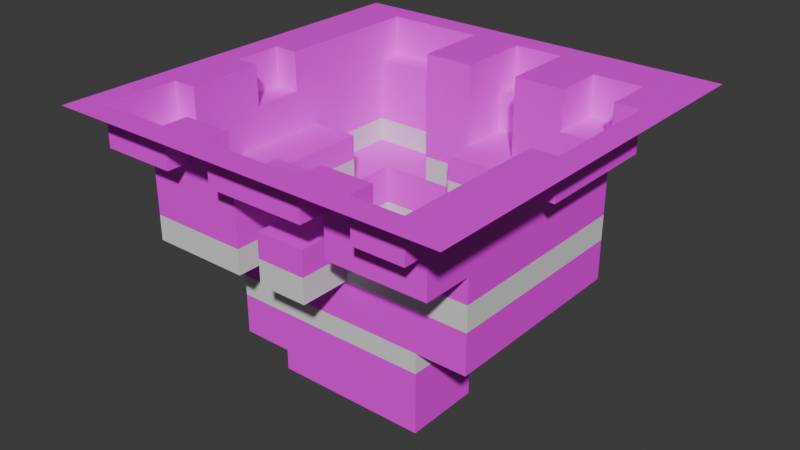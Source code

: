 # Source: stuff.blend  (saved by Blender 4.3.34; exported with 4.5.12 LTS)
import bpy
from mathutils import Matrix  # noqa: F401  (used for matrix-valued properties, if any)

bpy.ops.wm.read_factory_settings(use_empty=True)
scene = bpy.context.scene
scene.name = 'Scene'

# ---- images (referenced by path relative to the original .blend; pixels are not part of the script)
import os
ASSET_DIR = os.environ.get("B2B_ASSET_DIR", "")  # directory of the original .blend (textures are referenced by path, not embedded)
HERE = os.path.dirname(os.path.abspath(__file__))  # packed textures are extracted next to this script under _unpacked/

def load_image(name, relpath, width, height, colorspace="sRGB"):
    """Load a texture the original file referenced (path relative to the .blend, or extracted next to this script)."""
    p = next((c for c in (os.path.join(HERE, relpath), os.path.join(ASSET_DIR, relpath)) if relpath and os.path.exists(c)), "")
    if p:
        img = bpy.data.images.load(p, check_existing=True)
        img.name = name
    else:  # same state as the original file: an image datablock whose file is absent (Cycles renders it pink)
        img = bpy.data.images.new(name, width, height)
        img.source = "FILE"
        img.filepath = "//" + (relpath or name)
    img.colorspace_settings.name = colorspace
    return img
img_paper_wall_png = load_image('paper_wall.png', 'Textures/paper_wall.png', 1024, 1024, 'sRGB')
img_paper_wall_half_png = load_image('paper_wall_half.png', 'Textures/paper_wall_half.png', 1024, 1024, 'sRGB')
img_roof_tile_png = load_image('roof_tile.png', 'Textures/roof_tile.png', 1024, 1024, 'sRGB')
img_tatami_png = load_image('tatami.png', 'Textures/tatami.png', 1024, 1024, 'sRGB')

# ---- materials (node trees are filled in below, after node groups)
mat_wall = bpy.data.materials.new('wall')
mat_halfwall = bpy.data.materials.new('halfwall')
mat_rooftile = bpy.data.materials.new('rooftile')
mat_tatami = bpy.data.materials.new('tatami')
mat_material = bpy.data.materials.new('Material')
mat_material.alpha_threshold = 0.0
mat_material.use_transparent_shadow = False
mat_material.roughness = 0.5
mat_material.line_color = (0.0, 0.0, 0.0, 1.0)

# ---- material node trees
mat_wall.use_nodes = True; mat_wall.node_tree.nodes.clear()
_N = mat_wall.node_tree.nodes; _L = mat_wall.node_tree.links
n0 = _N.new('ShaderNodeBsdfPrincipled'); n0.name = 'Principled BSDF'; n0.location = (10, 300)
n1 = _N.new('ShaderNodeOutputMaterial'); n1.name = 'Material Output'; n1.location = (300, 300)
n2 = _N.new('ShaderNodeTexImage'); n2.name = 'Image Texture'; n2.location = (-280, 280)
n2.image = img_paper_wall_png
_L.new(n0.outputs[0], n1.inputs[0])
_L.new(n2.outputs[0], n0.inputs[0])
n1.is_active_output = True
mat_halfwall.use_nodes = True; mat_halfwall.node_tree.nodes.clear()
_N = mat_halfwall.node_tree.nodes; _L = mat_halfwall.node_tree.links
n0 = _N.new('ShaderNodeBsdfPrincipled'); n0.name = 'Principled BSDF'; n0.location = (10, 300)
n1 = _N.new('ShaderNodeOutputMaterial'); n1.name = 'Material Output'; n1.location = (300, 300)
n2 = _N.new('ShaderNodeTexImage'); n2.name = 'Image Texture'; n2.location = (-280, 280)
n2.image = img_paper_wall_half_png
_L.new(n0.outputs[0], n1.inputs[0])
_L.new(n2.outputs[0], n0.inputs[0])
n1.is_active_output = True
mat_rooftile.use_nodes = True; mat_rooftile.node_tree.nodes.clear()
_N = mat_rooftile.node_tree.nodes; _L = mat_rooftile.node_tree.links
n0 = _N.new('ShaderNodeBsdfPrincipled'); n0.name = 'Principled BSDF'; n0.location = (10, 300)
n1 = _N.new('ShaderNodeOutputMaterial'); n1.name = 'Material Output'; n1.location = (300, 300)
n2 = _N.new('ShaderNodeTexImage'); n2.name = 'Image Texture'; n2.location = (-280, 280)
n2.image = img_roof_tile_png
_L.new(n0.outputs[0], n1.inputs[0])
_L.new(n2.outputs[0], n0.inputs[0])
n1.is_active_output = True
mat_tatami.use_nodes = True; mat_tatami.node_tree.nodes.clear()
_N = mat_tatami.node_tree.nodes; _L = mat_tatami.node_tree.links
n0 = _N.new('ShaderNodeBsdfPrincipled'); n0.name = 'Principled BSDF'; n0.location = (10, 300)
n1 = _N.new('ShaderNodeOutputMaterial'); n1.name = 'Material Output'; n1.location = (300, 300)
n2 = _N.new('ShaderNodeTexImage'); n2.name = 'Image Texture'; n2.location = (-280, 280)
n2.image = img_tatami_png
_L.new(n0.outputs[0], n1.inputs[0])
_L.new(n2.outputs[0], n0.inputs[0])
n1.is_active_output = True
mat_material.use_nodes = True; mat_material.node_tree.nodes.clear()
_N = mat_material.node_tree.nodes; _L = mat_material.node_tree.links
n0 = _N.new('ShaderNodeOutputMaterial'); n0.name = 'Material Output'; n0.location = (300, 300)
n1 = _N.new('ShaderNodeBsdfPrincipled'); n1.name = 'Principled BSDF'; n1.location = (10, 300)
n1.inputs[3].default_value = 1.45
_L.new(n1.outputs[0], n0.inputs[0])
n0.is_active_output = True

# ---- world
world_world = bpy.data.worlds.new('World'); scene.world = world_world
world_world.use_nodes = True; world_world.node_tree.nodes.clear()
_N = world_world.node_tree.nodes; _L = world_world.node_tree.links
n0 = _N.new('ShaderNodeOutputWorld'); n0.name = 'World Output'; n0.location = (300, 300)
n1 = _N.new('ShaderNodeBackground'); n1.name = 'Background'; n1.location = (10, 300)
n1.inputs[0].default_value = (0.05088, 0.05088, 0.05088, 1.0)
_L.new(n1.outputs[0], n0.inputs[0])
n0.is_active_output = True
world_world.color = (0.05088, 0.05088, 0.05088)
world_world.use_sun_shadow = False
world_world.sun_shadow_jitter_overblur = 0.0

# ---- meshes
me_plane_001 = bpy.data.meshes.new('Plane.001')
me_plane_001.from_pydata([(-1.0, -1.0, 0.0), (1.0, -1.0, 0.0), (-1.0, 1.0, 0.0), (1.0, 1.0, 0.0), (-1.0, -1.0, 1.0), (1.0, -1.0, 1.0), (-1.0, 1.0, 1.0), (1.0, 1.0, 1.0), (-1.0, -1.0, 1.25), (1.0, -1.0, 1.25), (-1.0, 1.0, 1.25), (1.0, 1.0, 1.25), (-1.342, -1.342, 1.145), (1.342, -1.342, 1.145), (-1.342, 1.342, 1.145), (1.342, 1.342, 1.145), (-0.7132, -0.7132, 1.339), (0.7132, -0.7132, 1.339), (-0.7132, 0.7132, 1.339), (0.7132, 0.7132, 1.339), (-0.7132, -0.7132, 1.839), (0.7132, -0.7132, 1.839), (0.7132, 0.7132, 1.839), (-1.042, -1.042, 1.687), (1.042, -1.042, 1.687), (-1.042, 1.042, 1.687), (1.042, 1.042, 1.687), (0.0, -0.7132, 2.303), (0.0, 0.7132, 2.303), (-0.7132, 0.7132, 1.839), (-0.7132, -0.5478, 1.839), (0.7132, -0.5478, 1.839), (0.7132, 0.5478, 1.839), (-0.7132, 0.5478, 1.839), (0.0, -0.5478, 2.303), (0.0, 0.5478, 2.303)], [], [(3, 7, 5, 1), (0, 4, 6, 2), (0, 1, 5, 4), (5, 9, 8, 4), (7, 11, 9, 5), (4, 8, 10, 6), (11, 7, 6, 10), (9, 8, 12, 13), (8, 10, 14, 12), (10, 11, 15, 14), (11, 9, 13, 15), (8, 16, 17, 9), (10, 18, 16, 8), (11, 19, 18, 10), (9, 17, 19, 11), (16, 20, 21, 17), (18, 29, 20, 16), (19, 22, 29, 18), (17, 21, 22, 19), (20, 23, 24, 21), (22, 26, 25, 29), (29, 25, 23, 20), (22, 28, 27, 21), (20, 27, 28, 29), (21, 24, 26, 22), (22, 29, 33, 32), (20, 21, 31, 30), (32, 33, 35), (30, 31, 34)])
me_plane_001.polygons.foreach_set('material_index', [0, 0, 0, 1, 1, 1, 1, 2, 2, 2, 2, 2, 2, 2, 2, 1, 1, 1, 1, 2, 2, 2, 2, 2, 2, 2, 2, 0, 0])
_uv = me_plane_001.uv_layers.new(name='UVMap')
_uv.uv.foreach_set('vector', [0.0001414, 7.072e-05, 7.066e-05, 1.0, 0.9999, 1.0, 1.0, 7.069e-05, 7.069e-05, -2.98e-08, 0.0001414, 0.9999, 1.0, 0.9999, 0.9999, 0.0, 0.9999, 0.0, 7.075e-05, 2.98e-08, 0.0001415, 0.9999, 1.0, 0.9999, 1.0, 2.98e-08, 1.0, 1.0, 0.0, 1.0, -2.98e-08, 0.0, 0.0, 0.0, 0.0, 1.0, 1.0, 1.0, 1.0, 5.96e-08, 1.0, 0.0, 1.0, 1.0, 0.0, 1.0, 0.0, 0.0, 0.0, 1.0, 0.0, -2.98e-08, 1.0, 0.0, 1.0, 1.0, 0.1276, 0.5103, 0.8726, 0.5109, 1.0, 0.3778, 0.0003965, 0.377, 0.8724, 0.5111, 0.1274, 0.5105, 0.0001982, 0.3772, 0.9998, 0.378, 0.8726, 0.5109, 0.1276, 0.5103, 0.0003963, 0.377, 1.0, 0.3778, 0.1276, 0.5103, 0.8726, 0.5109, 1.0, 0.3778, 0.0003964, 0.377, 0.8726, 0.5109, 0.7657, 0.6226, 0.2343, 0.6222, 0.1276, 0.5103, 0.1274, 0.5105, 0.2341, 0.6224, 0.7655, 0.6228, 0.8724, 0.5111, 0.1276, 0.5103, 0.2343, 0.6222, 0.7657, 0.6226, 0.8726, 0.5109, 0.8726, 0.5109, 0.7657, 0.6226, 0.2343, 0.6222, 0.1276, 0.5103, 1.0, 1.0, 1.0, 0.0, 1.395e-05, 1.192e-07, 0.0, 1.0, 0.0, 1.0, 0.0, 0.0, 1.0, 0.0, 1.0, 1.0, 0.0, 1.0, 0.0, 0.0, 1.0, 0.0, 1.0, 1.0, 1.0, 1.0, 1.0, -2.29e-09, 0.0, 5.96e-08, 0.0, 1.0, 0.1577, 0.1708, -4.47e-08, 1.49e-07, 1.0, 0.0, 0.8423, 0.1708, 0.8423, 0.1708, 1.0, 1.49e-07, -4.47e-08, 1.49e-07, 0.1577, 0.1708, 0.8423, 0.3871, 1.0, 0.2162, 0.0, 0.2162, 0.1577, 0.3871, 0.8423, 0.3871, 0.8423, 0.7838, 0.1577, 0.7838, 0.1577, 0.3871, 0.1577, 0.3871, 0.1577, 0.7838, 0.8423, 0.7838, 0.8423, 0.3871, 0.1577, 0.3871, 0.0, 0.2162, 1.0, 0.2162, 0.8423, 0.3871, 0.8423, 0.2502, 0.1581, 0.2506, 0.1581, 0.1712, 0.8423, 0.1708, 0.1581, 0.1712, 0.8423, 0.1708, 0.8423, 0.2502, 0.1581, 0.2506, 9.686e-08, 1.192e-07, 1.0, 0.0, 0.5, 0.6514, 9.686e-08, 9.537e-07, 1.0, 3.576e-07, 0.5, 0.6514])
me_plane_001.materials.append(mat_wall)
me_plane_001.materials.append(mat_halfwall)
me_plane_001.materials.append(mat_rooftile)
me_plane_001.update()
me_plane_002 = bpy.data.meshes.new('Plane.002')
me_plane_002.from_pydata([(-0.5, -0.5, 0.0), (0.5, -0.5, 0.0), (-0.5, 0.5, 0.0), (0.5, 0.5, 0.0), (0.0, 0.0, 0.5)], [], [(4, 1, 3), (0, 1, 4), (4, 2, 0), (2, 4, 3)])
_uv = me_plane_002.uv_layers.new(name='UVMap')
_uv.uv.foreach_set('vector', [0.5, 0.5, 0.0001, 0.0001001, 0.9999, 0.0001, 0.0001, 0.9999, 0.0001, 0.0001001, 0.5, 0.5, 0.5, 0.5, 0.9999, 0.9999, 0.0001, 0.9999, 0.9999, 0.9999, 0.5, 0.5, 0.9999, 0.0001])
me_plane_002.update()
me_cube = bpy.data.meshes.new('Cube')
me_cube.from_pydata([(0.0, 0.0, -1.0), (0.0, -10.0, -1.0), (0.0, 10.0, -1.0), (-10.0, 0.0, -1.0), (10.0, -10.0, -1.0), (0.0, 5.0, -1.0), (-5.0, 0.0, -1.0), (0.0, -5.0, -1.0), (5.0, 0.0, -1.0), (-10.0, 5.0, -1.0), (-5.0, 10.0, -1.0), (5.0, 10.0, -1.0), (10.0, -5.0, -1.0), (5.0, -10.0, -1.0), (-10.0, -5.0, -1.0), (-5.0, -10.0, -1.0), (-5.0, -5.0, -1.0), (5.0, -5.0, -1.0), (-5.0, 5.0, -1.0), (5.0, 5.0, -1.0), (0.0, 2.5, -1.0), (-2.5, 0.0, -1.0), (0.0, -7.5, -1.0), (-5.0, -10.0, 3.0), (-7.5, -10.0, 3.0), (-10.0, -5.0, 3.0), (-10.0, 2.5, -1.0), (-10.0, -2.5, 3.0), (-2.5, 10.0, -1.0), (5.0, -10.0, 3.0), (2.5, -10.0, 3.0), (10.0, -7.5, -1.0), (10.0, -5.0, 3.0), (7.5, -10.0, -1.0), (10.0, -2.5, 3.0), (-2.5, -10.0, -1.0), (5.0, 10.0, 3.0), (0.0, 7.5, -1.0), (2.5, 10.0, 3.0), (-7.5, 0.0, -1.0), (0.0, -2.5, -1.0), (2.5, 0.0, -1.0), (10.0, 5.0, 3.0), (10.0, 7.5, 3.0), (-5.0, 10.0, 3.0), (2.5, 10.0, -1.0), (-7.5, 10.0, 3.0), (10.0, -2.5, -1.0), (2.5, -10.0, -1.0), (-10.0, -2.5, -1.0), (-10.0, 5.0, 3.0), (-10.0, 7.5, 3.0), (-5.0, -7.5, -1.0), (-5.0, -2.5, -1.0), (-2.5, -5.0, -1.0), (-7.5, -5.0, -1.0), (5.0, -7.5, -1.0), (5.0, -2.5, -1.0), (7.5, -5.0, -1.0), (2.5, -5.0, -1.0), (-5.0, 2.5, -1.0), (-5.0, 7.5, -1.0), (-2.5, 5.0, -1.0), (-7.5, 5.0, -1.0), (5.0, 2.5, -1.0), (5.0, 7.5, -1.0), (2.5, 5.0, -1.0), (0.0, -10.0, 3.0), (-2.5, -10.0, 3.0), (-10.0, -10.0, 3.0), (-10.0, -7.5, 3.0), (7.5, -10.0, 3.0), (10.0, -10.0, 3.0), (10.0, -7.5, 3.0), (7.5, 10.0, 3.0), (10.0, 10.0, 3.0), (2.5, 7.5, -1.0), (10.0, 2.5, 3.0), (-2.5, 10.0, 3.0), (-10.0, 10.0, 3.0), (-10.0, 2.5, 3.0), (-2.5, 7.5, -1.0), (-2.5, 2.5, -1.0), (-10.0, 0.0, 3.0), (10.0, 0.0, 3.0), (7.5, 0.0, 3.0), (0.0, 10.0, 3.0), (2.5, -2.5, -1.0), (7.5, -2.5, -1.0), (7.5, -7.5, -1.0), (-7.5, -2.5, -1.0), (-2.5, -2.5, -1.0), (-2.5, -7.5, -1.0), (2.5, -7.5, -1.0), (-7.5, 2.5, -1.0), (2.5, 2.5, -1.0), (0.0, 10.0, 1.0), (-10.0, 0.0, 1.0), (-10.0, 2.5, 1.0), (-10.0, 10.0, 1.0), (-2.5, 10.0, 1.0), (12.5, 0.0, 7.0), (10.0, -7.5, 1.0), (10.0, -10.0, 1.0), (7.5, -10.0, 1.0), (-10.0, -7.5, 1.0), (-10.0, -10.0, 1.0), (-2.5, -10.0, 1.0), (0.0, -10.0, 1.0), (-10.0, 7.5, 1.0), (-10.0, 5.0, 1.0), (2.5, 15.0, 16.0), (-7.5, 10.0, 1.0), (-5.0, 10.0, 1.0), (-10.0, 7.5, 7.0), (-7.5, 10.0, 7.0), (-10.0, 10.0, 7.0), (5.0, 15.0, 16.0), (2.5, 10.0, 1.0), (5.0, 10.0, 1.0), (10.0, 7.5, 7.0), (10.0, -2.5, 1.0), (10.0, -5.0, 1.0), (12.5, 10.0, 7.0), (2.5, -10.0, 1.0), (5.0, -10.0, 1.0), (10.0, 10.0, 7.0), (2.5, 10.0, 7.0), (-10.0, -2.5, 1.0), (-10.0, -5.0, 1.0), (-7.5, -10.0, 1.0), (-5.0, -10.0, 1.0), (0.0, 10.0, 7.0), (10.0, -2.5, 7.0), (10.0, 0.0, 7.0), (12.5, -10.0, 7.0), (10.0, -10.0, 7.0), (0.0, -10.0, 7.0), (-10.0, -2.5, 7.0), (-5.0, -7.5, 1.0), (-7.5, -5.0, 1.0), (-5.0, -5.0, 1.0), (-10.0, 0.0, 7.0), (-7.5, -10.0, 7.0), (-10.0, -10.0, 7.0), (5.0, 12.5, 16.0), (12.5, -15.0, 16.0), (15.0, -15.0, 16.0), (15.0, -12.5, 16.0), (15.0, -5.0, 16.0), (-5.0, -10.0, 7.0), (15.0, -2.5, 16.0), (15.0, -7.5, 16.0), (-7.5, -15.0, 16.0), (15.0, -7.5, 7.0), (15.0, -2.5, 7.0), (15.0, 0.0, 7.0), (-5.0, -15.0, 16.0), (15.0, -5.0, 7.0), (12.5, -5.0, 7.0), (10.0, -5.0, 7.0), (-5.0, -12.5, 16.0), (15.0, -10.0, 7.0), (-12.5, -5.0, 16.0), (-15.0, -5.0, 16.0), (-15.0, -2.5, 16.0), (-15.0, -7.5, 16.0), (-15.0, -10.0, 16.0), (-10.0, -5.0, 16.0), (-10.0, -2.5, 16.0), (5.0, -10.0, 16.0), (2.5, -10.0, 16.0), (-5.0, 7.5, 1.0), (-5.0, 5.0, 1.0), (-7.5, 5.0, 1.0), (15.0, -10.0, 16.0), (12.5, -10.0, 16.0), (10.0, -15.0, 16.0), (10.0, -12.5, 16.0), (5.0, 2.5, 1.0), (5.0, 0.0, 1.0), (5.0, 7.5, 1.0), (5.0, 5.0, 1.0), (5.0, 10.0, 16.0), (15.0, 2.5, 7.0), (15.0, 7.5, 7.0), (15.0, 10.0, 7.0), (2.5, 10.0, 16.0), (15.0, 5.0, 7.0), (12.5, 5.0, 7.0), (10.0, 5.0, 7.0), (15.0, 10.0, 16.0), (12.5, 10.0, 16.0), (5.0, -2.5, 1.0), (-15.0, 10.0, 16.0), (-10.0, 15.0, 16.0), (-15.0, 0.0, 16.0), (0.0, 15.0, 16.0), (-7.5, 7.5, 1.0), (5.0, -10.0, 7.0), (7.5, -2.5, 1.0), (2.5, -10.0, 7.0), (-7.5, -7.5, 1.0), (7.5, -10.0, 7.0), (5.0, 2.5, 3.0), (5.0, 0.0, 3.0), (5.0, 7.5, 3.0), (5.0, 5.0, 3.0), (7.5, 5.0, 3.0), (5.0, -2.5, 3.0), (7.5, 7.5, 3.0), (7.5, 2.5, 3.0), (7.5, -2.5, 3.0), (-2.5, -10.0, 7.0), (-10.0, -5.0, 7.0), (-10.0, -7.5, 7.0), (10.0, -7.5, 7.0), (5.0, 10.0, 7.0), (7.5, 10.0, 7.0), (10.0, 2.5, 7.0), (-5.0, 10.0, 7.0), (-2.5, 10.0, 7.0), (0.0, -10.0, 16.0), (-10.0, 5.0, 7.0), (-10.0, 2.5, 7.0), (-2.5, -10.0, 16.0), (10.0, -10.0, 16.0), (7.5, -10.0, 16.0), (7.5, 10.0, 16.0), (10.0, 10.0, 16.0), (-2.5, 10.0, 16.0), (-10.0, 2.5, 16.0), (-10.0, 0.0, 16.0), (12.5, 7.5, 7.0), (-12.5, 0.0, 16.0), (0.0, 10.0, 16.0), (0.0, 12.5, 16.0), (12.5, -2.5, 7.0), (12.5, -7.5, 7.0), (12.5, 2.5, 7.0), (0.0, 10.0, 11.0), (-10.0, 0.0, 11.0), (-10.0, 2.5, 11.0), (-10.0, 12.5, 11.0), (-10.0, 10.0, 11.0), (-2.5, 10.0, 11.0), (-12.5, 10.0, 11.0), (10.0, 10.0, 11.0), (7.5, 10.0, 11.0), (0.0, 17.5, 20.0), (7.5, -10.0, 11.0), (10.0, -10.0, 11.0), (-10.0, -7.5, 11.0), (-10.0, -10.0, 11.0), (-2.5, -10.0, 11.0), (0.0, -10.0, 11.0), (-12.5, -10.0, 11.0), (-17.5, 0.0, 20.0), (-10.0, 17.5, 20.0), (-10.0, 7.5, 11.0), (-10.0, 5.0, 11.0), (-10.0, 15.0, 11.0), (-7.5, 10.0, 11.0), (-5.0, 10.0, 11.0), (-15.0, 10.0, 11.0), (12.5, 10.0, 20.0), (10.0, 10.0, 20.0), (12.5, 10.0, 11.0), (15.0, 10.0, 11.0), (2.5, 10.0, 11.0), (5.0, 10.0, 11.0), (2.5, -10.0, 20.0), (0.0, -10.0, 20.0), (12.5, -10.0, 11.0), (15.0, -10.0, 11.0), (2.5, -10.0, 11.0), (5.0, -10.0, 11.0), (-10.0, -12.5, 11.0), (-10.0, -15.0, 11.0), (-10.0, -2.5, 11.0), (-10.0, -5.0, 11.0), (-7.5, -10.0, 11.0), (-5.0, -10.0, 11.0), (-17.5, -10.0, 20.0), (-15.0, -10.0, 11.0), (-15.0, -7.5, 11.0), (-15.0, -5.0, 11.0), (-12.5, -5.0, 11.0), (-15.0, -7.5, 20.0), (-15.0, -5.0, 20.0), (-5.0, -12.5, 11.0), (-5.0, -15.0, 11.0), (-15.0, -2.5, 20.0), (-7.5, -15.0, 11.0), (15.0, -7.5, 11.0), (15.0, -2.5, 11.0), (15.0, -5.0, 11.0), (-15.0, 0.0, 20.0), (-5.0, -17.5, 20.0), (-5.0, -12.5, 20.0), (-5.0, -10.0, 20.0), (-2.5, -15.0, 20.0), (-5.0, -15.0, 20.0), (-7.5, -15.0, 20.0), (-10.0, -15.0, 20.0), (15.0, -7.5, 20.0), (15.0, -2.5, 20.0), (15.0, 0.0, 20.0), (15.0, -5.0, 20.0), (15.0, -17.5, 20.0), (15.0, 2.5, 11.0), (15.0, 0.0, 11.0), (15.0, 7.5, 11.0), (15.0, 5.0, 11.0), (15.0, -12.5, 20.0), (-15.0, 12.5, 11.0), (15.0, -10.0, 20.0), (-15.0, 15.0, 11.0), (-12.5, 15.0, 11.0), (-5.0, 12.5, 11.0), (15.0, -15.0, 20.0), (-5.0, 15.0, 11.0), (12.5, -15.0, 20.0), (-7.5, 15.0, 11.0), (10.0, -15.0, 20.0), (-15.0, 7.5, 11.0), (-15.0, 5.0, 11.0), (-12.5, 5.0, 11.0), (5.0, 12.5, 20.0), (5.0, 17.5, 20.0), (5.0, 15.0, 20.0), (2.5, 15.0, 20.0), (0.0, 15.0, 20.0), (-15.0, -12.5, 11.0), (-15.0, -15.0, 11.0), (-12.5, -15.0, 11.0), (15.0, 12.5, 20.0), (-12.5, -12.5, 11.0), (15.0, 15.0, 20.0), (12.5, 15.0, 20.0), (10.0, 15.0, 20.0), (-12.5, 7.5, 11.0), (15.0, 2.5, 20.0), (15.0, 7.5, 20.0), (15.0, 10.0, 20.0), (17.5, 5.0, 20.0), (15.0, 5.0, 20.0), (-15.0, 12.5, 20.0), (-12.5, 12.5, 11.0), (-15.0, 17.5, 20.0), (-12.5, 15.0, 20.0), (-15.0, 15.0, 20.0), (-5.0, 12.5, 20.0), (-5.0, 17.5, 20.0), (-5.0, 15.0, 20.0), (-7.5, 15.0, 20.0), (-10.0, 15.0, 20.0), (-7.5, -12.5, 11.0), (-15.0, 2.5, 20.0), (-15.0, 5.0, 20.0), (-15.0, 7.5, 20.0), (-15.0, 10.0, 20.0), (-12.5, -7.5, 11.0), (5.0, -17.5, 20.0), (5.0, -12.5, 20.0), (5.0, -10.0, 20.0), (7.5, -15.0, 20.0), (-7.5, 12.5, 11.0), (5.0, -15.0, 20.0), (2.5, -15.0, 20.0), (0.0, -15.0, 20.0), (15.0, 2.5, 16.0), (15.0, 0.0, 16.0), (15.0, 7.5, 16.0), (15.0, 5.0, 16.0), (-15.0, 12.5, 16.0), (-15.0, 15.0, 16.0), (-12.5, 15.0, 16.0), (-5.0, 12.5, 16.0), (-5.0, 10.0, 16.0), (-5.0, 15.0, 16.0), (-7.5, 15.0, 16.0), (-15.0, 2.5, 16.0), (-15.0, 7.5, 16.0), (-15.0, 5.0, 16.0), (-12.5, 5.0, 16.0), (-10.0, 5.0, 16.0), (5.0, -12.5, 16.0), (5.0, -15.0, 16.0), (7.5, -15.0, 16.0), (-15.0, -12.5, 16.0), (-15.0, -15.0, 16.0), (-12.5, -15.0, 16.0), (-10.0, -15.0, 16.0), (-5.0, -10.0, 16.0), (7.5, -12.5, 16.0), (-12.5, 2.5, 16.0), (12.5, -12.5, 16.0), (0.0, 7.0, 11.0), (5.0, 7.0, 11.0), (2.5, 7.0, 11.0), (5.0, 7.0, 16.0), (-12.5, -2.5, 16.0), (2.5, 7.0, 16.0), (0.0, 7.0, 16.0), (-5.0, -2.5, 11.0), (2.5, 12.5, 16.0), (-5.0, 2.5, 11.0), (-5.0, 0.0, 11.0), (-5.0, -2.5, 7.0), (-5.0, 0.0, 7.0), (-5.0, 2.5, 7.0), (0.0, -12.5, 20.0), (-2.5, -10.0, 20.0), (-10.0, -17.5, 20.0), (10.0, -17.5, 20.0), (5.0, 10.0, 20.0), (7.5, 10.0, 20.0), (17.5, 10.0, 20.0), (10.0, 12.5, 20.0), (-5.0, 10.0, 20.0), (-2.5, 10.0, 20.0), (0.0, 12.5, 20.0), (17.5, 0.0, 20.0), (0.0, -17.5, 20.0), (-17.5, -15.0, 20.0), (-15.0, -15.0, 20.0), (-12.5, -15.0, 20.0), (-15.0, -12.5, 20.0), (-15.0, -17.5, 20.0), (-15.0, -10.0, 20.0), (0.0, 10.0, 20.0), (-17.5, -12.5, 20.0), (-12.5, -17.5, 20.0), (2.5, -12.5, 20.0), (-7.5, 17.5, 20.0), (-12.5, 17.5, 20.0), (17.5, 7.5, 20.0), (17.5, 2.5, 20.0), (-2.5, 12.5, 24.0), (0.0, 10.0, 24.0), (2.5, 17.5, 20.0), (-2.5, 10.0, 24.0), (0.0, 12.5, 24.0), (17.5, -2.5, 20.0), (-2.5, -12.5, 20.0), (-2.5, -17.5, 20.0), (-17.5, -2.5, 20.0), (-5.0, 10.0, 24.0), (12.5, -17.5, 20.0), (12.5, 12.5, 20.0), (-5.0, 12.5, 24.0), (-17.5, 2.5, 20.0), (2.5, -17.5, 20.0), (-17.5, -17.5, 20.0), (-10.0, -7.5, 10.58), (-7.5, -7.5, 10.58), (-5.0, -7.5, 10.58), (5.0, 7.0, 13.5), (2.5, 7.0, 13.5), (0.0, 7.0, 13.5), (-15.0, -5.0, 13.5), (-5.0, -12.5, 13.5), (-5.0, -15.0, 13.5), (-10.0, 0.0, 13.5), (-10.0, 2.5, 13.5), (10.0, -10.0, 13.5), (0.0, 10.0, 13.5), (-12.5, -5.0, 13.5), (10.0, 10.0, 13.5), (-15.0, -10.0, 13.5), (-15.0, -7.5, 13.5), (-10.0, -5.0, 13.5), (-10.0, -2.5, 13.5), (2.5, -10.0, 13.5), (15.0, -10.0, 13.5), (12.5, -10.0, 13.5), (-12.5, -15.0, 13.5), (-15.0, -15.0, 13.5), (-15.0, -12.5, 13.5), (12.5, 10.0, 13.5), (-15.0, 15.0, 13.5), (-10.0, 5.0, 13.5), (-12.5, 5.0, 13.5), (-15.0, 5.0, 13.5), (-15.0, 7.5, 13.5), (15.0, 10.0, 13.5), (-7.5, 15.0, 13.5), (-5.0, 15.0, 13.5), (-5.0, 12.5, 13.5), (-12.5, 15.0, 13.5), (-10.0, 15.0, 13.5), (-2.5, -10.0, 13.5), (-5.0, -10.0, 13.5), (-15.0, 10.0, 13.5), (-15.0, 12.5, 13.5), (15.0, 7.5, 13.5), (15.0, 5.0, 13.5), (7.5, -10.0, 13.5), (5.0, -10.0, 13.5), (15.0, 2.5, 13.5), (5.0, 10.0, 13.5), (7.5, 10.0, 13.5), (15.0, 0.0, 13.5), (15.0, -2.5, 13.5), (15.0, -5.0, 13.5), (15.0, -7.5, 13.5), (-7.5, -15.0, 13.5), (-10.0, -15.0, 13.5), (-5.0, 10.0, 13.5), (-2.5, 10.0, 13.5), (10.0, -7.5, 12.66), (15.0, -7.5, 12.66), (12.5, -7.5, 12.66), (7.5, -7.5, 12.66), (-2.5, -2.5, 10.38), (-2.5, 2.5, 10.38), (-2.5, 0.0, 10.38), (12.5, 10.0, 12.66), (12.5, 7.5, 12.66), (12.5, 5.0, 12.66), (12.5, 2.5, 12.66), (10.0, -7.5, 6.158), (0.0, -7.5, 6.158), (5.0, -7.5, 6.158), (2.5, -7.5, 6.158), (7.5, -7.5, 6.158), (0.0, -15.0, 16.0), (2.5, -15.0, 16.0), (-2.5, -15.0, 16.0), (-2.5, -15.0, 11.0), (0.0, -15.0, 11.0), (2.5, -15.0, 11.0), (0.0, -15.0, 13.5), (2.5, -15.0, 13.5), (-2.5, -15.0, 13.5), (-10.0, 7.5, 5.0), (10.0, -10.0, 5.0), (-5.0, -10.0, 5.0), (-10.0, -7.5, 5.0), (-2.5, -10.0, 5.0), (-10.0, 10.0, 5.0), (-7.5, 10.0, 5.0), (-10.0, 5.0, 5.0), (10.0, 7.5, 5.0), (-5.0, 10.0, 5.0), (2.5, 10.0, 5.0), (10.0, 5.0, 5.0), (0.0, -10.0, 5.0), (5.0, 10.0, 5.0), (-7.5, -10.0, 5.0), (-10.0, -10.0, 5.0), (-10.0, 0.0, 5.0), (-10.0, 2.5, 5.0), (10.0, -2.5, 5.0), (-2.5, 10.0, 5.0), (0.0, 10.0, 5.0), (2.5, -10.0, 5.0), (10.0, -5.0, 5.0), (10.0, -7.5, 5.0), (10.0, 2.5, 5.0), (10.0, 0.0, 5.0), (7.5, -10.0, 5.0), (5.0, -10.0, 5.0), (7.5, 10.0, 5.0), (10.0, 10.0, 5.0), (-10.0, -5.0, 5.0), (-10.0, -2.5, 5.0), (-7.5, -15.0, 24.0), (-5.0, -15.0, 24.0), (15.0, -7.5, 24.0), (15.0, -10.0, 24.0), (15.0, -2.5, 24.0), (15.0, -5.0, 24.0), (17.5, -5.0, 24.0), (20.0, -5.0, 24.0), (15.0, -17.5, 24.0), (15.0, -20.0, 24.0), (15.0, -12.5, 24.0), (15.0, -15.0, 24.0), (17.5, -15.0, 24.0), (20.0, -15.0, 24.0), (5.0, 17.5, 24.0), (5.0, 15.0, 24.0), (7.5, 15.0, 24.0), (10.0, 15.0, 24.0), (15.0, 12.5, 24.0), (15.0, 10.0, 24.0), (15.0, 17.5, 24.0), (15.0, 15.0, 24.0), (17.5, 15.0, 24.0), (20.0, 15.0, 24.0), (12.5, 15.0, 24.0), (17.5, 5.0, 24.0), (20.0, 5.0, 24.0), (-15.0, 12.5, 24.0), (-15.0, 10.0, 24.0), (-15.0, 17.5, 24.0), (-15.0, 15.0, 24.0), (-17.5, 15.0, 24.0), (-5.0, 17.5, 24.0), (-5.0, 15.0, 24.0), (-2.5, 15.0, 24.0), (0.0, 15.0, 24.0), (-15.0, 7.5, 24.0), (-15.0, 5.0, 24.0), (-17.5, 5.0, 24.0), (5.0, -17.5, 24.0), (5.0, -20.0, 24.0), (7.5, -15.0, 24.0), (10.0, -15.0, 24.0), (-15.0, -17.5, 24.0), (-15.0, -20.0, 24.0), (-20.0, 15.0, 24.0), (-20.0, 17.5, 24.0), (15.0, 20.0, 24.0), (17.5, 20.0, 24.0), (20.0, -17.5, 24.0), (-17.5, -20.0, 24.0), (-20.0, -5.0, 24.0), (-20.0, -2.5, 24.0), (-5.0, 20.0, 24.0), (-2.5, 20.0, 24.0), (20.0, 2.5, 24.0), (2.5, -20.0, 24.0), (-20.0, 5.0, 24.0), (-20.0, 7.5, 24.0), (5.0, 20.0, 24.0), (7.5, 20.0, 24.0), (20.0, -7.5, 24.0), (-5.0, -20.0, 24.0), (-7.5, -20.0, 24.0), (-20.0, -15.0, 24.0), (-20.0, -12.5, 24.0), (-15.0, 20.0, 24.0), (-12.5, 20.0, 24.0), (20.0, 12.5, 24.0), (12.5, -20.0, 24.0), (17.5, 10.0, 24.0), (10.0, -17.5, 24.0), (17.5, -10.0, 24.0), (-10.0, -15.0, 24.0), (-10.0, -17.5, 24.0), (-20.0, 10.0, 24.0), (-20.0, 12.5, 24.0), (10.0, 20.0, 24.0), (12.5, 20.0, 24.0), (20.0, -10.0, 24.0), (20.0, -12.5, 24.0), (-10.0, -20.0, 24.0), (-12.5, -20.0, 24.0), (-20.0, -10.0, 24.0), (-20.0, -7.5, 24.0), (-10.0, 20.0, 24.0), (-7.5, 20.0, 24.0), (20.0, 10.0, 24.0), (20.0, 7.5, 24.0), (10.0, -20.0, 24.0), (7.5, -20.0, 24.0), (-20.0, 0.0, 24.0), (-20.0, 2.5, 24.0), (0.0, 20.0, 24.0), (2.5, 20.0, 24.0), (20.0, 0.0, 24.0), (20.0, -2.5, 24.0), (0.0, -20.0, 24.0), (-2.5, -20.0, 24.0), (-20.0, -20.0, 24.0), (-20.0, -17.5, 24.0), (-20.0, 20.0, 24.0), (-17.5, 20.0, 24.0), (20.0, 20.0, 24.0), (20.0, 17.5, 24.0), (20.0, -20.0, 24.0), (17.5, -20.0, 24.0), (0.0, 17.5, 24.0), (-17.5, 0.0, 24.0), (-10.0, 17.5, 24.0), (-17.5, 10.0, 24.0), (10.0, 17.5, 24.0), (-17.5, -10.0, 24.0), (-15.0, -5.0, 24.0), (-15.0, -7.5, 24.0), (-17.5, -5.0, 24.0), (-5.0, -17.5, 24.0), (-15.0, 2.5, 24.0), (5.0, -15.0, 24.0), (-15.0, -2.5, 24.0), (-15.0, -10.0, 24.0), (17.5, 0.0, 24.0), (0.0, -17.5, 24.0), (-17.5, -15.0, 24.0), (-17.5, -12.5, 24.0), (-12.5, -17.5, 24.0), (7.5, -17.5, 24.0), (-17.5, 7.5, 24.0), (-7.5, 17.5, 24.0), (-2.5, 17.5, 24.0), (-17.5, 17.5, 24.0), (-12.5, 17.5, 24.0), (17.5, 7.5, 24.0), (17.5, 2.5, 24.0), (12.5, 17.5, 24.0), (17.5, 17.5, 24.0), (17.5, 12.5, 24.0), (2.5, 17.5, 24.0), (7.5, 17.5, 24.0), (17.5, -12.5, 24.0), (17.5, -17.5, 24.0), (17.5, -2.5, 24.0), (17.5, -7.5, 24.0), (-2.5, -17.5, 24.0), (-17.5, -2.5, 24.0), (-17.5, -7.5, 24.0), (-7.5, -17.5, 24.0), (12.5, -17.5, 24.0), (-17.5, 12.5, 24.0), (-17.5, 2.5, 24.0), (2.5, -17.5, 24.0), (-17.5, -17.5, 24.0), (5.0, 12.5, 24.0), (5.0, 10.0, 24.0), (10.0, 12.5, 24.0), (7.5, 10.0, 24.0), (10.0, 10.0, 24.0), (7.5, 12.5, 24.0)], [], [(95, 20, 0, 41), (94, 26, 3, 39), (93, 22, 1, 48), (92, 52, 15, 35), (91, 53, 16, 54), (90, 49, 14, 55), (89, 56, 13, 33), (88, 57, 17, 58), (87, 40, 7, 59), (82, 60, 6, 21), (81, 61, 18, 62), (208, 207, 204, 211), (42, 208, 211, 77), (77, 211, 85, 84), (74, 36, 206, 210), (75, 74, 210, 43), (43, 210, 208, 42), (76, 37, 5, 66), (65, 76, 66, 19), (11, 45, 76, 65), (45, 2, 37, 76), (210, 206, 207, 208), (211, 204, 205, 85), (37, 81, 62, 5), (2, 28, 81, 37), (28, 10, 61, 81), (20, 82, 21, 0), (5, 62, 82, 20), (62, 18, 60, 82), (538, 550, 143, 150), (559, 537, 136, 216), (543, 536, 114, 223), (35, 15, 131, 107), (64, 8, 180, 179), (28, 2, 96, 100), (48, 1, 108, 124), (63, 18, 173, 174), (52, 16, 141, 139), (3, 26, 98, 97), (18, 61, 172, 173), (33, 13, 125, 104), (2, 45, 118, 96), (12, 31, 102, 122), (57, 87, 59, 17), (8, 41, 87, 57), (41, 0, 40, 87), (47, 88, 58, 12), (31, 89, 33, 4), (12, 58, 89, 31), (58, 17, 56, 89), (9, 63, 174, 110), (53, 90, 55, 16), (6, 39, 90, 53), (39, 3, 49, 90), (40, 91, 54, 7), (0, 21, 91, 40), (21, 6, 53, 91), (22, 92, 35, 1), (7, 54, 92, 22), (54, 16, 52, 92), (10, 28, 100, 113), (61, 10, 113, 172), (26, 9, 110, 98), (14, 49, 128, 129), (16, 55, 140, 141), (1, 35, 107, 108), (13, 48, 124, 125), (15, 52, 139, 131), (4, 33, 104, 103), (47, 12, 122, 121), (56, 93, 48, 13), (17, 59, 93, 56), (59, 7, 22, 93), (8, 57, 193, 180), (31, 4, 103, 102), (11, 65, 181, 119), (45, 11, 119, 118), (19, 64, 179, 182), (57, 88, 200, 193), (88, 47, 121, 200), (60, 94, 39, 6), (18, 63, 94, 60), (63, 9, 26, 94), (64, 95, 41, 8), (19, 66, 95, 64), (66, 5, 20, 95), (49, 3, 97, 128), (55, 14, 129, 140), (65, 19, 182, 181), (269, 270, 399, 400), (467, 240, 398, 460), (501, 183, 401, 458), (187, 235, 404, 403), (459, 458, 401, 403), (239, 219, 134, 101), (460, 459, 403, 404), (279, 138, 409, 405), (241, 279, 405, 408), (238, 216, 136, 135), (142, 224, 411, 410), (202, 105, 106, 130), (242, 241, 408, 407), (409, 410, 408, 405), (410, 411, 407, 408), (165, 196, 297, 292), (393, 392, 427, 304), (385, 384, 382, 396), (237, 133, 160, 159), (386, 385, 396, 231), (231, 396, 234, 232), (170, 171, 271, 365), (374, 371, 342, 346), (227, 170, 387, 395), (226, 227, 395, 178), (178, 395, 389, 177), (233, 120, 190, 189), (167, 166, 288, 430), (198, 109, 110, 174), (164, 165, 292, 289), (191, 373, 343, 344), (395, 387, 388, 389), (394, 161, 299, 300), (396, 382, 196, 234), (235, 236, 422, 431), (153, 393, 304, 303), (149, 152, 305, 308), (161, 157, 302, 299), (375, 376, 351, 347), (397, 178, 177, 146), (372, 151, 306, 307), (157, 153, 303, 302), (152, 175, 316, 305), (376, 377, 350, 351), (151, 149, 308, 306), (402, 165, 164, 163), (230, 235, 431, 421), (148, 147, 320, 314), (228, 229, 266, 417), (406, 236, 235, 187), (147, 146, 322, 320), (229, 192, 265, 266), (145, 183, 416, 328), (225, 394, 300, 413), (199, 201, 275, 276), (172, 198, 174, 173), (113, 112, 198, 172), (112, 99, 109, 198), (162, 135, 273, 274), (221, 132, 240, 245), (127, 217, 270, 269), (123, 186, 268, 267), (185, 233, 189, 188), (186, 123, 233, 185), (123, 126, 120, 233), (115, 220, 263, 262), (223, 114, 259, 260), (213, 150, 282, 254), (224, 242, 407, 411), (215, 214, 280, 252), (203, 199, 276, 250), (118, 119, 36, 38), (119, 181, 206, 36), (182, 179, 204, 207), (108, 107, 68, 67), (96, 118, 38, 86), (106, 105, 70, 69), (112, 113, 44, 46), (103, 104, 71, 72), (107, 131, 23, 68), (105, 129, 25, 70), (110, 109, 51, 50), (102, 103, 72, 73), (99, 112, 46, 79), (104, 125, 29, 71), (109, 99, 79, 51), (180, 193, 209, 205), (122, 102, 73, 32), (193, 200, 212, 209), (200, 121, 34, 212), (100, 96, 86, 78), (97, 98, 80, 83), (113, 100, 78, 44), (139, 202, 130, 131), (141, 140, 202, 139), (140, 129, 105, 202), (131, 130, 24, 23), (98, 110, 50, 80), (129, 128, 27, 25), (125, 124, 30, 29), (130, 106, 69, 24), (128, 97, 83, 27), (121, 122, 32, 34), (181, 182, 207, 206), (124, 108, 67, 30), (179, 180, 205, 204), (536, 541, 116, 114), (539, 566, 214, 215), (537, 562, 203, 136), (542, 545, 220, 115), (540, 538, 150, 213), (551, 539, 215, 144), (544, 547, 190, 120), (548, 540, 213, 137), (541, 542, 115, 116), (553, 543, 223, 224), (565, 544, 120, 126), (546, 549, 217, 127), (84, 85, 212, 34), (85, 205, 209, 212), (545, 555, 221, 220), (556, 546, 127, 132), (547, 560, 219, 190), (561, 554, 133, 134), (557, 548, 137, 201), (549, 564, 218, 217), (550, 551, 144, 143), (567, 552, 142, 138), (552, 553, 224, 142), (554, 558, 160, 133), (555, 556, 132, 221), (563, 557, 201, 199), (558, 559, 216, 160), (560, 561, 134, 219), (562, 563, 199, 203), (564, 565, 126, 218), (566, 567, 138, 214), (156, 155, 295, 311), (158, 154, 294, 296), (217, 218, 248, 270), (155, 158, 296, 295), (143, 144, 253, 281), (220, 221, 245, 263), (138, 142, 410, 409), (155, 237, 159, 158), (156, 101, 237, 155), (101, 134, 133, 237), (224, 223, 260, 242), (201, 137, 255, 275), (135, 136, 251, 273), (154, 162, 274, 294), (132, 127, 269, 240), (137, 213, 254, 255), (126, 123, 267, 247), (144, 215, 252, 253), (136, 203, 250, 251), (185, 188, 313, 312), (116, 115, 262, 244), (184, 156, 311, 310), (114, 116, 244, 259), (154, 238, 135, 162), (158, 159, 238, 154), (159, 160, 216, 238), (150, 143, 281, 282), (218, 126, 247, 248), (184, 239, 101, 156), (188, 189, 239, 184), (189, 190, 219, 239), (214, 138, 279, 280), (186, 185, 312, 268), (188, 184, 310, 313), (366, 368, 686, 609), (434, 412, 370, 369), (367, 243, 244, 262), (428, 432, 425, 426), (430, 283, 432, 428), (444, 306, 572, 709), (304, 427, 433, 414), (362, 285, 284, 256), (427, 426, 429, 433), (364, 434, 369, 368), (365, 271, 434, 364), (271, 272, 412, 434), (357, 277, 278, 293), (353, 354, 601, 600), (368, 363, 607, 686), (423, 444, 709, 689), (360, 361, 596, 604), (353, 435, 355, 354), (358, 359, 605, 685), (429, 454, 719, 611), (454, 425, 691, 719), (421, 431, 440, 442), (348, 315, 264, 246), (420, 421, 442, 448), (351, 349, 597, 598), (453, 424, 690, 718), (258, 436, 350, 356), (341, 325, 326, 327), (363, 453, 718, 607), (258, 435, 696, 677), (361, 347, 595, 596), (255, 254, 530, 531), (337, 333, 334, 335), (493, 462, 161, 394), (465, 482, 386, 231), (466, 498, 227, 226), (461, 468, 163, 164), (277, 337, 335, 278), (253, 256, 337, 277), (256, 284, 333, 337), (502, 469, 229, 228), (471, 461, 164, 166), (504, 505, 149, 151), (506, 475, 175, 152), (473, 464, 232, 169), (463, 507, 153, 157), (510, 467, 235, 230), (254, 492, 535, 530), (259, 341, 327, 260), (244, 246, 341, 259), (246, 264, 325, 341), (462, 463, 157, 161), (464, 465, 231, 232), (476, 466, 226, 176), (477, 478, 391, 392), (240, 269, 400, 398), (468, 472, 168, 163), (479, 470, 167, 390), (469, 480, 192, 229), (470, 471, 166, 167), (243, 348, 246, 244), (261, 318, 348, 243), (318, 317, 315, 348), (472, 473, 169, 168), (499, 474, 171, 170), (483, 484, 384, 385), (475, 476, 176, 175), (485, 494, 194, 383), (508, 477, 392, 393), (183, 187, 403, 401), (491, 487, 381, 195), (478, 479, 390, 391), (480, 486, 191, 192), (488, 489, 378, 380), (481, 490, 377, 376), (495, 481, 376, 375), (482, 483, 385, 386), (484, 485, 383, 384), (486, 496, 373, 191), (290, 357, 293, 291), (282, 281, 357, 290), (281, 253, 277, 357), (497, 500, 371, 374), (487, 488, 380, 381), (252, 362, 256, 253), (280, 287, 362, 252), (287, 286, 285, 362), (489, 509, 379, 378), (490, 491, 195, 377), (492, 493, 394, 225), (494, 495, 375, 194), (496, 497, 374, 373), (498, 499, 170, 227), (500, 503, 372, 371), (319, 367, 262, 263), (321, 323, 367, 319), (323, 261, 243, 367), (501, 502, 228, 183), (503, 504, 151, 372), (505, 506, 152, 149), (507, 508, 393, 153), (509, 510, 230, 379), (222, 225, 413, 272), (387, 170, 365, 364), (111, 117, 330, 331), (175, 148, 314, 316), (171, 222, 272, 271), (371, 372, 307, 342), (148, 397, 146, 147), (175, 176, 397, 148), (176, 226, 178, 397), (373, 374, 346, 343), (236, 197, 332, 422), (194, 375, 347, 361), (377, 195, 356, 350), (380, 378, 352, 354), (378, 379, 420, 352), (392, 391, 426, 427), (390, 167, 430, 428), (146, 177, 324, 322), (389, 388, 368, 366), (169, 402, 163, 168), (232, 234, 402, 169), (234, 196, 165, 402), (117, 145, 328, 330), (381, 380, 354, 355), (379, 230, 421, 420), (196, 382, 358, 297), (384, 383, 360, 359), (197, 111, 331, 332), (145, 406, 187, 183), (117, 111, 406, 145), (111, 197, 236, 406), (183, 228, 417, 416), (388, 387, 364, 368), (192, 191, 344, 265), (177, 389, 366, 324), (195, 381, 355, 356), (382, 384, 359, 358), (166, 164, 289, 288), (383, 194, 361, 360), (391, 390, 428, 426), (435, 353, 600, 696), (435, 258, 356, 355), (352, 420, 448, 451), (436, 349, 351, 350), (437, 343, 346, 345), (438, 342, 307, 423), (452, 358, 685, 717), (441, 249, 332, 331), (328, 416, 721, 720), (257, 452, 717, 676), (445, 299, 302, 301), (347, 351, 598, 595), (450, 419, 266, 265), (418, 344, 343, 437), (345, 346, 342, 438), (340, 339, 592, 585), (249, 441, 705, 675), (329, 441, 331, 330), (339, 338, 589, 592), (441, 329, 582, 705), (419, 340, 585, 722), (416, 417, 723, 721), (266, 419, 722, 724), (338, 336, 586, 589), (449, 415, 639, 715), (423, 307, 306, 444), (309, 449, 715, 576), (412, 445, 301, 370), (272, 413, 445, 412), (413, 300, 299, 445), (370, 301, 446, 424), (301, 302, 298, 446), (297, 257, 447, 292), (336, 344, 587, 586), (320, 322, 449, 309), (322, 324, 415, 449), (336, 450, 265, 344), (338, 339, 450, 336), (339, 340, 419, 450), (433, 429, 611, 693), (332, 249, 675, 603), (358, 452, 257, 297), (414, 433, 693, 642), (316, 314, 578, 571), (368, 369, 453, 363), (369, 370, 424, 453), (329, 330, 583, 582), (426, 425, 454, 429), (320, 309, 576, 579), (253, 281, 456, 455), (281, 282, 457, 456), (263, 245, 510, 509), (293, 278, 508, 507), (296, 294, 506, 505), (311, 295, 504, 503), (270, 248, 502, 501), (310, 311, 503, 500), (250, 276, 499, 498), (312, 313, 497, 496), (264, 315, 495, 494), (254, 282, 493, 492), (318, 261, 491, 490), (319, 263, 509, 489), (323, 321, 488, 487), (313, 310, 500, 497), (268, 312, 496, 486), (326, 325, 485, 484), (260, 327, 483, 482), (315, 317, 481, 495), (317, 318, 490, 481), (321, 319, 489, 488), (267, 268, 486, 480), (334, 333, 479, 478), (261, 323, 487, 491), (278, 335, 477, 508), (325, 264, 494, 485), (274, 273, 476, 475), (327, 326, 484, 483), (276, 275, 474, 499), (280, 279, 473, 472), (284, 285, 471, 470), (247, 267, 480, 469), (333, 284, 470, 479), (287, 280, 472, 468), (335, 334, 478, 477), (273, 251, 466, 476), (241, 242, 465, 464), (290, 291, 463, 462), (225, 222, 527, 529), (245, 240, 467, 510), (291, 293, 507, 463), (279, 241, 464, 473), (294, 274, 475, 506), (295, 296, 505, 504), (285, 286, 461, 471), (248, 247, 469, 502), (286, 287, 468, 461), (251, 250, 498, 466), (242, 260, 482, 465), (282, 290, 462, 493), (222, 171, 528, 527), (398, 400, 459, 460), (400, 399, 458, 459), (270, 501, 458, 399), (235, 467, 460, 404), (466, 511, 514, 498), (476, 513, 511, 466), (475, 512, 513, 476), (408, 517, 516, 407), (405, 515, 517, 408), (486, 518, 519, 496), (497, 520, 521, 500), (496, 519, 520, 497), (137, 201, 525, 523), (203, 136, 522, 526), (199, 524, 525, 201), (203, 526, 524, 199), (533, 535, 529, 527), (534, 533, 527, 528), (532, 531, 533, 534), (531, 530, 535, 533), (275, 255, 531, 532), (474, 275, 532, 534), (492, 225, 529, 535), (171, 474, 534, 528), (25, 27, 567, 566), (74, 75, 565, 564), (71, 29, 563, 562), (77, 84, 561, 560), (32, 73, 559, 558), (29, 30, 557, 563), (78, 86, 556, 555), (34, 32, 558, 554), (83, 80, 553, 552), (27, 83, 552, 567), (24, 69, 551, 550), (36, 74, 564, 549), (30, 67, 548, 557), (84, 34, 554, 561), (42, 77, 560, 547), (86, 38, 546, 556), (44, 78, 555, 545), (38, 36, 549, 546), (75, 43, 544, 565), (80, 50, 543, 553), (79, 46, 542, 541), (67, 68, 540, 548), (43, 42, 547, 544), (69, 70, 539, 551), (68, 23, 538, 540), (46, 44, 545, 542), (72, 71, 562, 537), (70, 25, 566, 539), (51, 79, 541, 536), (50, 51, 536, 543), (73, 72, 537, 559), (23, 24, 550, 538), (694, 607, 608, 658), (693, 611, 612, 650), (692, 633, 632, 691), (680, 651, 633, 692), (642, 693, 650, 649), (639, 694, 658, 657), (610, 609, 694, 639), (609, 686, 607, 694), (604, 695, 606, 605), (596, 678, 695, 604), (678, 643, 626, 695), (621, 654, 696, 600), (654, 653, 677, 696), (675, 697, 602, 603), (661, 622, 697, 675), (622, 621, 600, 697), (597, 698, 599, 598), (634, 670, 698, 597), (670, 669, 614, 698), (653, 635, 699, 677), (635, 634, 597, 699), (656, 700, 593, 594), (655, 638, 700, 656), (695, 626, 625, 606), (697, 600, 601, 602), (698, 614, 613, 599), (702, 679, 585, 592), (703, 588, 589, 590), (704, 586, 587, 638), (706, 582, 583, 584), (707, 578, 579, 580), (708, 576, 577, 674), (709, 572, 573, 574), (710, 570, 571, 640), (711, 684, 630, 666), (712, 620, 619, 683), (713, 652, 651, 680), (714, 642, 649, 631), (715, 639, 657, 637), (716, 644, 643, 678), (717, 660, 659, 676), (718, 690, 665, 624), (719, 668, 667, 618), (623, 701, 689, 663), (594, 593, 701, 623), (588, 702, 592, 589), (615, 646, 702, 588), (646, 645, 679, 702), (672, 703, 590, 591), (671, 616, 703, 672), (616, 615, 588, 703), (636, 704, 638, 655), (591, 590, 704, 636), (590, 589, 586, 704), (627, 662, 705, 582), (662, 661, 675, 705), (679, 706, 584, 585), (645, 628, 706, 679), (628, 627, 582, 706), (648, 707, 580, 581), (647, 640, 707, 648), (640, 571, 578, 707), (617, 708, 674, 673), (581, 580, 708, 617), (580, 579, 576, 708), (664, 709, 574, 575), (663, 689, 709, 664), (629, 710, 640, 647), (575, 574, 710, 629), (574, 573, 570, 710), (690, 711, 666, 665), (687, 712, 683, 681), (676, 659, 620, 712), (682, 713, 680, 688), (681, 683, 713, 682), (683, 619, 652, 713), (684, 714, 631, 630), (569, 568, 714, 684), (568, 641, 642, 714), (576, 715, 637, 577), (595, 716, 678, 596), (598, 599, 716, 595), (599, 613, 644, 716), (605, 606, 717, 685), (606, 625, 660, 717), (607, 718, 624, 608), (611, 719, 618, 612), (691, 632, 668, 719), (302, 303, 568, 569), (344, 418, 638, 587), (359, 360, 604, 605), (305, 316, 571, 570), (288, 289, 681, 682), (306, 308, 573, 572), (415, 324, 610, 639), (436, 258, 677, 699), (349, 436, 699, 597), (324, 366, 609, 610), (437, 345, 593, 700), (418, 437, 700, 638), (298, 302, 569, 684), (424, 446, 711, 690), (446, 298, 684, 711), (314, 320, 579, 578), (438, 423, 689, 701), (303, 304, 641, 568), (289, 292, 687, 681), (345, 438, 701, 593), (308, 305, 570, 573), (447, 257, 676, 712), (430, 288, 682, 688), (292, 447, 712, 687), (304, 414, 642, 641), (283, 430, 688, 680), (425, 432, 692, 691), (432, 283, 680, 692), (443, 439, 442, 440), (603, 602, 439, 443), (602, 601, 451, 439), (439, 451, 448, 442), (354, 352, 451, 601), (422, 332, 603, 443), (431, 422, 443, 440), (725, 720, 721, 723), (722, 725, 723, 724), (585, 584, 725, 722), (584, 583, 720, 725), (417, 266, 724, 723), (330, 328, 720, 583)])
me_cube.polygons.foreach_set('material_index', [1, 1, 1, 1, 1, 1, 1, 1, 1, 1, 1, 1, 1, 1, 1, 1, 1, 1, 1, 1, 1, 1, 1, 1, 1, 1, 1, 1, 1, 3, 3, 3, 0, 0, 0, 0, 0, 0, 0, 0, 0, 0, 0, 1, 1, 1, 1, 1, 1, 1, 0, 1, 1, 1, 1, 1, 1, 1, 1, 1, 0, 0, 0, 0, 0, 0, 0, 0, 0, 0, 1, 1, 1, 0, 0, 0, 0, 0, 0, 0, 1, 1, 1, 1, 1, 1, 0, 0, 0, 1, 3, 0, 1, 0, 1, 0, 0, 1, 1, 1, 1, 1, 0, 0, 0, 0, 1, 1, 1, 1, 0, 0, 1, 1, 1, 1, 0, 1, 0, 0, 1, 0, 1, 0, 0, 0, 0, 0, 1, 0, 0, 0, 0, 0, 1, 0, 0, 0, 1, 0, 0, 0, 0, 0, 1, 1, 1, 0, 0, 0, 0, 1, 1, 1, 0, 0, 0, 0, 0, 0, 0, 0, 0, 0, 0, 0, 0, 0, 0, 0, 0, 0, 0, 0, 0, 0, 0, 0, 0, 0, 0, 0, 1, 1, 1, 0, 0, 0, 0, 0, 0, 0, 0, 0, 0, 3, 3, 3, 3, 3, 3, 3, 3, 3, 3, 3, 3, 1, 1, 3, 3, 3, 3, 3, 3, 3, 3, 3, 3, 3, 3, 3, 3, 3, 3, 3, 0, 0, 0, 0, 0, 0, 1, 1, 1, 1, 0, 0, 0, 0, 0, 0, 0, 0, 0, 0, 0, 0, 0, 1, 1, 1, 0, 0, 1, 1, 1, 0, 0, 0, 0, 1, 1, 1, 1, 0, 1, 1, 1, 1, 1, 1, 1, 0, 0, 0, 0, 1, 0, 0, 0, 0, 1, 0, 0, 0, 1, 1, 0, 0, 0, 1, 1, 0, 0, 0, 0, 1, 1, 1, 0, 0, 0, 0, 0, 0, 0, 3, 1, 1, 1, 0, 0, 0, 0, 1, 0, 0, 0, 0, 1, 1, 1, 0, 0, 0, 0, 0, 0, 1, 0, 0, 0, 0, 0, 0, 0, 0, 0, 1, 1, 1, 0, 0, 1, 1, 1, 0, 0, 0, 0, 0, 0, 0, 1, 1, 1, 0, 0, 0, 0, 0, 0, 0, 0, 0, 0, 0, 1, 1, 1, 0, 0, 0, 0, 0, 0, 0, 0, 0, 0, 1, 1, 1, 0, 0, 0, 0, 0, 0, 1, 1, 1, 0, 0, 0, 0, 0, 0, 0, 0, 0, 0, 1, 0, 1, 1, 1, 0, 1, 0, 0, 1, 0, 1, 1, 1, 0, 0, 1, 0, 0, 0, 0, 0, 0, 0, 1, 0, 1, 1, 1, 1, 1, 1, 0, 1, 1, 1, 1, 1, 0, 0, 1, 0, 0, 1, 1, 0, 1, 0, 2, 2, 3, 3, 3, 3, 3, 3, 3, 3, 3, 3, 3, 3, 3, 3, 3, 3, 3, 3, 3, 3, 3, 3, 3, 3, 3, 3, 3, 3, 3, 3, 3, 3, 3, 3, 3, 3, 3, 1, 3, 3, 3, 3, 3, 3, 3, 3, 3, 3, 3, 1, 3, 3, 3, 0, 2, 2, 2, 2, 2, 2, 2, 2, 2, 2, 2, 2, 0, 0, 3, 3, 1, 3, 0, 0, 0, 0, 0, 0, 0, 0, 0, 0, 0, 0, 0, 0, 0, 0, 0, 0, 0, 0, 0, 0, 0, 0, 0, 0, 0, 0, 0, 0, 0, 0, 0, 0, 0, 0, 0, 0, 0, 0, 0, 0, 0, 0, 0, 0, 0, 0, 0, 0, 0, 0, 0, 0, 0, 0, 0, 0, 0, 0, 0, 0, 0, 0, 0, 0, 0, 0, 0, 0, 0, 0, 0, 0, 0, 0, 0, 0, 0, 0, 0, 0, 0, 0, 0, 0, 0, 0, 0, 0, 0, 0, 0, 0, 0, 0, 0, 0, 0, 0, 0, 0, 0, 0, 0, 0, 0, 0, 0, 0, 0, 0, 0, 0, 0, 0, 0, 0, 0, 0, 0, 0, 0, 0, 0, 0, 0, 0, 0, 0, 0, 0, 0, 0, 0, 0, 0, 0, 0, 0, 0, 0, 0, 0, 0, 0, 0, 0, 0, 0, 1, 1, 1, 1, 0, 0, 0, 1, 1, 1, 1, 0, 0])
_uv = me_cube.uv_layers.new(name='UVMap')
_uv.uv.foreach_set('vector', [0.2, 0.3333, 0.2, 0.2667, 0.2667, 0.2667, 0.2667, 0.3333, 0.2, 0.06667, 0.2, 3.63e-08, 0.2667, 3.921e-08, 0.2667, 0.06667, 0.4667, 0.3333, 0.4667, 0.2667, 0.5333, 0.2667, 0.5333, 0.3333, 0.4667, 0.2, 0.4667, 0.1333, 0.5333, 0.1333, 0.5333, 0.2, 0.3333, 0.2, 0.3333, 0.1333, 0.4, 0.1333, 0.4, 0.2, 0.3333, 0.06667, 0.3333, 4.213e-08, 0.4, 7.26e-08, 0.4, 0.06667, 0.4667, 0.4667, 0.4667, 0.4, 0.5333, 0.4, 0.5333, 0.4667, 0.3333, 0.4667, 0.3333, 0.4, 0.4, 0.4, 0.4, 0.4667, 0.3333, 0.3333, 0.3333, 0.2667, 0.4, 0.2667, 0.4, 0.3333, 0.2, 0.2, 0.2, 0.1333, 0.2667, 0.1333, 0.2667, 0.2, 0.06667, 0.2, 0.06667, 0.1333, 0.1333, 0.1333, 0.1333, 0.2, 0.7333, 0.2, 0.6667, 0.2, 0.6667, 0.1333, 0.7333, 0.1333, 0.8, 0.2, 0.7333, 0.2, 0.7333, 0.1333, 0.8, 0.1333, 0.8, 0.1333, 0.7333, 0.1333, 0.7333, 0.06667, 0.8, 0.06667, 0.7333, 0.3333, 0.6667, 0.3333, 0.6667, 0.2667, 0.7333, 0.2667, 0.8, 0.3333, 0.7333, 0.3333, 0.7333, 0.2667, 0.8, 0.2667, 0.8, 0.2667, 0.7333, 0.2667, 0.7333, 0.2, 0.8, 0.2, 0.06667, 0.3333, 0.06667, 0.2667, 0.1333, 0.2667, 0.1333, 0.3333, 0.06667, 0.4, 0.06667, 0.3333, 0.1333, 0.3333, 0.1333, 0.4, -1.748e-08, 0.4, -1.457e-08, 0.3333, 0.06667, 0.3333, 0.06667, 0.4, -1.457e-08, 0.3333, -1.166e-08, 0.2667, 0.06667, 0.2667, 0.06667, 0.3333, 0.7333, 0.2667, 0.6667, 0.2667, 0.6667, 0.2, 0.7333, 0.2, 0.7333, 0.1333, 0.6667, 0.1333, 0.6667, 0.06667, 0.7333, 0.06667, 0.06667, 0.2667, 0.06667, 0.2, 0.1333, 0.2, 0.1333, 0.2667, -1.166e-08, 0.2667, -8.742e-09, 0.2, 0.06667, 0.2, 0.06667, 0.2667, -8.742e-09, 0.2, 2.173e-08, 0.1333, 0.06667, 0.1333, 0.06667, 0.2, 0.2, 0.2667, 0.2, 0.2, 0.2667, 0.2, 0.2667, 0.2667, 0.1333, 0.2667, 0.1333, 0.2, 0.2, 0.2, 0.2, 0.2667, 0.1333, 0.2, 0.1333, 0.1333, 0.2, 0.1333, 0.2, 0.2, 0.3862, 0.3034, 0.3237, 0.3034, 0.3237, 0.3534, 0.3862, 0.3534, 0.319, 0.3034, 0.2565, 0.3034, 0.2565, 0.3534, 0.319, 0.3534, 0.6315, 0.3034, 0.694, 0.3034, 0.694, 0.3534, 0.6315, 0.3534, 0.442, 0.1016, 0.3795, 0.1016, 0.3795, 0.1516, 0.442, 0.1516, 0.5629, 0.1016, 0.5004, 0.1016, 0.5004, 0.1516, 0.5629, 0.1516, 0.442, 0.1016, 0.5045, 0.1016, 0.5045, 0.1516, 0.442, 0.1516, 0.567, 0.1016, 0.5045, 0.1016, 0.5045, 0.1516, 0.567, 0.1516, 0.317, 0.1016, 0.3795, 0.1016, 0.3795, 0.1516, 0.317, 0.1516, 0.3129, 0.1016, 0.3754, 0.1016, 0.3754, 0.1516, 0.3129, 0.1516, 0.5004, 0.1016, 0.5629, 0.1016, 0.5629, 0.1516, 0.5004, 0.1516, 0.6254, 0.1016, 0.6879, 0.1016, 0.6879, 0.1516, 0.6254, 0.1516, 0.692, 0.1016, 0.6295, 0.1016, 0.6295, 0.1516, 0.692, 0.1516, 0.5045, 0.1016, 0.567, 0.1016, 0.567, 0.1516, 0.5045, 0.1516, 0.3754, 0.1016, 0.3129, 0.1016, 0.3129, 0.1516, 0.3754, 0.1516, 0.3333, 0.4, 0.3333, 0.3333, 0.4, 0.3333, 0.4, 0.4, 0.2667, 0.4, 0.2667, 0.3333, 0.3333, 0.3333, 0.3333, 0.4, 0.2667, 0.3333, 0.2667, 0.2667, 0.3333, 0.2667, 0.3333, 0.3333, 0.3333, 0.5333, 0.3333, 0.4667, 0.4, 0.4667, 0.4, 0.5333, 0.4667, 0.5333, 0.4667, 0.4667, 0.5333, 0.4667, 0.5333, 0.5333, 0.4, 0.5333, 0.4, 0.4667, 0.4667, 0.4667, 0.4667, 0.5333, 0.4, 0.4667, 0.4, 0.4, 0.4667, 0.4, 0.4667, 0.4667, 0.2545, 0.1016, 0.317, 0.1016, 0.317, 0.1516, 0.2545, 0.1516, 0.3333, 0.1333, 0.3333, 0.06667, 0.4, 0.06667, 0.4, 0.1333, 0.2667, 0.1333, 0.2667, 0.06667, 0.3333, 0.06667, 0.3333, 0.1333, 0.2667, 0.06667, 0.2667, 3.921e-08, 0.3333, 4.213e-08, 0.3333, 0.06667, 0.3333, 0.2667, 0.3333, 0.2, 0.4, 0.2, 0.4, 0.2667, 0.2667, 0.2667, 0.2667, 0.2, 0.3333, 0.2, 0.3333, 0.2667, 0.2667, 0.2, 0.2667, 0.1333, 0.3333, 0.1333, 0.3333, 0.2, 0.4667, 0.2667, 0.4667, 0.2, 0.5333, 0.2, 0.5333, 0.2667, 0.4, 0.2667, 0.4, 0.2, 0.4667, 0.2, 0.4667, 0.2667, 0.4, 0.2, 0.4, 0.1333, 0.4667, 0.1333, 0.4667, 0.2, 0.3795, 0.1016, 0.442, 0.1016, 0.442, 0.1516, 0.3795, 0.1516, 0.6879, 0.1016, 0.7504, 0.1016, 0.7504, 0.1516, 0.6879, 0.1516, 0.5629, 0.1016, 0.6254, 0.1016, 0.6254, 0.1516, 0.5629, 0.1516, 0.3754, 0.1016, 0.4379, 0.1016, 0.4379, 0.1516, 0.3754, 0.1516, 0.3795, 0.1016, 0.317, 0.1016, 0.317, 0.1516, 0.3795, 0.1516, 0.5045, 0.1016, 0.442, 0.1016, 0.442, 0.1516, 0.5045, 0.1516, 0.6295, 0.1016, 0.567, 0.1016, 0.567, 0.1516, 0.6295, 0.1516, 0.2504, 0.1016, 0.3129, 0.1016, 0.3129, 0.1516, 0.2504, 0.1516, 0.7545, 0.1016, 0.692, 0.1016, 0.692, 0.1516, 0.7545, 0.1516, 0.4379, 0.1016, 0.3754, 0.1016, 0.3754, 0.1516, 0.4379, 0.1516, 0.4667, 0.4, 0.4667, 0.3333, 0.5333, 0.3333, 0.5333, 0.4, 0.4, 0.4, 0.4, 0.3333, 0.4667, 0.3333, 0.4667, 0.4, 0.4, 0.3333, 0.4, 0.2667, 0.4667, 0.2667, 0.4667, 0.3333, 0.5004, 0.1016, 0.4379, 0.1016, 0.4379, 0.1516, 0.5004, 0.1516, 0.3129, 0.1016, 0.2504, 0.1016, 0.2504, 0.1516, 0.3129, 0.1516, 0.7504, 0.1016, 0.6879, 0.1016, 0.6879, 0.1516, 0.7504, 0.1516, 0.567, 0.1016, 0.6295, 0.1016, 0.6295, 0.1516, 0.567, 0.1516, 0.6254, 0.1016, 0.5629, 0.1016, 0.5629, 0.1516, 0.6254, 0.1516, 0.6295, 0.1016, 0.692, 0.1016, 0.692, 0.1516, 0.6295, 0.1516, 0.692, 0.1016, 0.7545, 0.1016, 0.7545, 0.1516, 0.692, 0.1516, 0.2, 0.1333, 0.2, 0.06667, 0.2667, 0.06667, 0.2667, 0.1333, 0.1333, 0.1333, 0.1333, 0.06667, 0.2, 0.06667, 0.2, 0.1333, 0.1333, 0.06667, 0.1333, 5.828e-09, 0.2, 3.63e-08, 0.2, 0.06667, 0.2, 0.4, 0.2, 0.3333, 0.2667, 0.3333, 0.2667, 0.4, 0.1333, 0.4, 0.1333, 0.3333, 0.2, 0.3333, 0.2, 0.4, 0.1333, 0.3333, 0.1333, 0.2667, 0.2, 0.2667, 0.2, 0.3333, 0.4379, 0.1016, 0.5004, 0.1016, 0.5004, 0.1516, 0.4379, 0.1516, 0.317, 0.1016, 0.2545, 0.1016, 0.2545, 0.1516, 0.317, 0.1516, 0.6879, 0.1016, 0.6254, 0.1016, 0.6254, 0.1516, 0.6879, 0.1516, 0.5333, 0.8667, 0.5333, 0.8, 0.6133, 0.8, 0.6133, 0.8667, 0.7565, 0.5159, 0.7565, 0.4534, 0.6815, 0.4534, 0.6815, 0.5159, 0.7504, 0.4641, 0.7504, 0.5266, 0.6754, 0.5266, 0.6754, 0.4641, 0.8667, 0.4, 0.9333, 0.4, 0.9333, 0.48, 0.8667, 0.48, 0.567, 0.4641, 0.6295, 0.4641, 0.6295, 0.5266, 0.567, 0.5266, 0.6, 0.2, 0.6667, 0.2, 0.6667, 0.2667, 0.6, 0.2667, 0.5045, 0.4641, 0.567, 0.4641, 0.567, 0.5266, 0.5045, 0.5266, 0.2545, 0.4016, 0.2545, 0.3016, 0.3795, 0.3016, 0.3795, 0.4016, 0.5333, 0.7333, 0.5333, 0.6667, 0.6667, 0.6667, 0.6667, 0.7333, 0.6, 0.4667, 0.6667, 0.4667, 0.6667, 0.5333, 0.6, 0.5333, 0.5333, 0.6, 0.5333, 0.5333, 0.6667, 0.5333, 0.6667, 0.6, 0.2, 0.8667, 0.2667, 0.8667, 0.2667, 0.9333, 0.2, 0.9333, 0.5333, 0.8, 0.5333, 0.7333, 0.6667, 0.7333, 0.6667, 0.8, 0.4379, 0.3016, 0.5004, 0.3016, 0.5004, 0.4016, 0.4379, 0.4016, 0.5004, 0.3016, 0.5629, 0.3016, 0.5629, 0.4016, 0.5004, 0.4016, 0.4379, 0.5266, 0.5004, 0.5266, 0.5004, 0.6266, 0.4379, 0.6266, 0.2545, 0.5266, 0.192, 0.5266, 0.192, 0.6266, 0.2545, 0.6266, 0.7333, 0.6, 0.6667, 0.6, 0.6667, 0.5333, 0.7333, 0.5333, 0.6, 0.3333, 0.6667, 0.3333, 0.6667, 0.4, 0.6, 0.4, 0.8, 0.6, 0.7333, 0.6, 0.7333, 0.5333, 0.8, 0.5333, 0.8, 0.5333, 0.7333, 0.5333, 0.7333, 0.4667, 0.8, 0.4667, 0.6295, 0.5266, 0.567, 0.5266, 0.567, 0.6266, 0.6295, 0.6266, 0.6254, 0.5266, 0.5629, 0.5266, 0.5629, 0.6266, 0.6254, 0.6266, 0.8, 0.8, 0.8, 0.8667, 0.7333, 0.8667, 0.7333, 0.8, 0.8, 0.7333, 0.8, 0.8, 0.7333, 0.8, 0.7333, 0.7333, 0.7333, 0.7333, 0.7333, 0.8, 0.6667, 0.8, 0.6667, 0.7333, 0.6, 0.06667, 0.6667, 0.06667, 0.6667, 0.1333, 0.6, 0.1333, 0.2504, 0.5266, 0.3129, 0.5266, 0.3129, 0.6266, 0.2504, 0.6266, 0.3333, 0.8667, 0.2667, 0.8667, 0.2667, 0.8, 0.3333, 0.8, 0.3754, 0.5266, 0.4379, 0.5266, 0.4379, 0.6266, 0.3754, 0.6266, 0.7504, 0.5266, 0.6879, 0.5266, 0.6879, 0.6266, 0.7504, 0.6266, 0.7333, 0.8, 0.7333, 0.8667, 0.6667, 0.8667, 0.6667, 0.8, 0.2504, 0.5266, 0.1879, 0.5266, 0.1879, 0.6266, 0.2504, 0.6266, 0.7333, 0.5333, 0.6667, 0.5333, 0.6667, 0.4667, 0.7333, 0.4667, 0.7504, 0.5266, 0.8129, 0.5266, 0.8129, 0.6266, 0.7504, 0.6266, 0.317, 0.5266, 0.2545, 0.5266, 0.2545, 0.6266, 0.317, 0.6266, 0.3754, 0.5266, 0.3129, 0.5266, 0.3129, 0.6266, 0.3754, 0.6266, 0.1879, 0.5266, 0.1254, 0.5266, 0.1254, 0.6266, 0.1879, 0.6266, 0.8129, 0.5266, 0.8754, 0.5266, 0.8754, 0.6266, 0.8129, 0.6266, 0.7333, 0.6667, 0.7333, 0.7333, 0.6667, 0.7333, 0.6667, 0.6667, 0.5004, 0.5266, 0.4379, 0.5266, 0.4379, 0.6266, 0.5004, 0.6266, 0.3795, 0.5266, 0.317, 0.5266, 0.317, 0.6266, 0.3795, 0.6266, 0.3129, 0.5266, 0.2504, 0.5266, 0.2504, 0.6266, 0.3129, 0.6266, 0.1295, 0.5266, 0.192, 0.5266, 0.192, 0.6266, 0.1295, 0.6266, 0.4379, 0.5266, 0.3754, 0.5266, 0.3754, 0.6266, 0.4379, 0.6266, 0.7333, 0.4, 0.6667, 0.4, 0.6667, 0.3333, 0.7333, 0.3333, 0.442, 0.5266, 0.5045, 0.5266, 0.5045, 0.6266, 0.442, 0.6266, 0.1879, 0.5266, 0.1254, 0.5266, 0.1254, 0.6266, 0.1879, 0.6266, 0.692, 0.5266, 0.7545, 0.5266, 0.7545, 0.6266, 0.692, 0.6266, 0.8667, 0.3333, 0.9333, 0.3333, 0.9333, 0.4, 0.8667, 0.4, 0.8795, 0.5266, 0.817, 0.5266, 0.817, 0.6266, 0.8795, 0.6266, 0.7545, 0.5266, 0.817, 0.5266, 0.817, 0.6266, 0.7545, 0.6266, 0.8129, 0.5266, 0.7504, 0.5266, 0.7504, 0.6266, 0.8129, 0.6266, 0.442, 0.5266, 0.3795, 0.5266, 0.3795, 0.6266, 0.442, 0.6266, 0.6295, 0.3016, 0.567, 0.3016, 0.567, 0.4016, 0.6295, 0.4016, 0.4, 0.8667, 0.3333, 0.8667, 0.3333, 0.8, 0.4, 0.8, 0.4, 0.9333, 0.3333, 0.9333, 0.3333, 0.8667, 0.4, 0.8667, 0.3333, 0.9333, 0.2667, 0.9333, 0.2667, 0.8667, 0.3333, 0.8667, 0.8795, 0.3016, 0.817, 0.3016, 0.817, 0.4016, 0.8795, 0.4016, 0.442, 0.3016, 0.5045, 0.3016, 0.5045, 0.4016, 0.442, 0.4016, 0.567, 0.3016, 0.6295, 0.3016, 0.6295, 0.4016, 0.567, 0.4016, 0.817, 0.3016, 0.8795, 0.3016, 0.8795, 0.4016, 0.817, 0.4016, 0.5333, 0.06667, 0.6, 0.06667, 0.6, 0.1333, 0.5333, 0.1333, 0.5333, 4.244e-09, 0.6, 1.33e-09, 0.6, 0.06667, 0.5333, 0.06667, 0.6, 1.33e-09, 0.6667, -1.584e-09, 0.6667, 0.06667, 0.6, 0.06667, 0.317, 0.3016, 0.3795, 0.3016, 0.3795, 0.4016, 0.317, 0.4016, 0.6254, 0.3016, 0.6879, 0.3016, 0.6879, 0.4016, 0.6254, 0.4016, 0.442, 0.3016, 0.3795, 0.3016, 0.3795, 0.4016, 0.442, 0.4016, 0.2545, 0.3016, 0.2545, 0.4016, 0.3795, 0.4016, 0.3795, 0.3016, 0.3129, 0.3016, 0.3754, 0.3016, 0.3754, 0.4016, 0.3129, 0.4016, 0.692, 0.3016, 0.6295, 0.3016, 0.6295, 0.4016, 0.692, 0.4016, 0.567, 0.1516, 0.6295, 0.1516, 0.6295, 0.2016, 0.567, 0.2016, 0.7504, 0.1516, 0.6879, 0.1516, 0.6879, 0.2016, 0.7504, 0.2016, 0.6254, 0.1516, 0.5629, 0.1516, 0.5629, 0.2016, 0.6254, 0.2016, 0.5045, 0.1516, 0.442, 0.1516, 0.442, 0.2016, 0.5045, 0.2016, 0.5045, 0.1516, 0.567, 0.1516, 0.567, 0.2016, 0.5045, 0.2016, 0.2504, 0.1516, 0.3129, 0.1516, 0.3129, 0.2016, 0.2504, 0.2016, 0.317, 0.1516, 0.3795, 0.1516, 0.3795, 0.2016, 0.317, 0.2016, 0.7545, 0.1516, 0.692, 0.1516, 0.692, 0.2016, 0.7545, 0.2016, 0.442, 0.1516, 0.3795, 0.1516, 0.3795, 0.2016, 0.442, 0.2016, 0.3129, 0.1516, 0.3754, 0.1516, 0.3754, 0.2016, 0.3129, 0.2016, 0.6254, 0.1516, 0.6879, 0.1516, 0.6879, 0.2016, 0.6254, 0.2016, 0.3129, 0.1516, 0.2504, 0.1516, 0.2504, 0.2016, 0.3129, 0.2016, 0.2545, 0.1516, 0.317, 0.1516, 0.317, 0.2016, 0.2545, 0.2016, 0.692, 0.1516, 0.6295, 0.1516, 0.6295, 0.2016, 0.692, 0.2016, 0.6879, 0.1516, 0.7504, 0.1516, 0.7504, 0.2016, 0.6879, 0.2016, 0.5004, 0.1516, 0.4379, 0.1516, 0.4379, 0.2016, 0.5004, 0.2016, 0.3754, 0.1516, 0.3129, 0.1516, 0.3129, 0.2016, 0.3754, 0.2016, 0.6295, 0.1516, 0.692, 0.1516, 0.692, 0.2016, 0.6295, 0.2016, 0.692, 0.1516, 0.7545, 0.1516, 0.7545, 0.2016, 0.692, 0.2016, 0.442, 0.1516, 0.5045, 0.1516, 0.5045, 0.2016, 0.442, 0.2016, 0.5004, 0.1516, 0.5629, 0.1516, 0.5629, 0.2016, 0.5004, 0.2016, 0.3795, 0.1516, 0.442, 0.1516, 0.442, 0.2016, 0.3795, 0.2016, 0.1333, 0.8667, 0.2, 0.8667, 0.2, 0.9333, 0.1333, 0.9333, 0.1333, 0.8, 0.2, 0.8, 0.2, 0.8667, 0.1333, 0.8667, 0.2, 0.8, 0.2667, 0.8, 0.2667, 0.8667, 0.2, 0.8667, 0.3795, 0.1516, 0.317, 0.1516, 0.317, 0.2016, 0.3795, 0.2016, 0.5629, 0.1516, 0.6254, 0.1516, 0.6254, 0.2016, 0.5629, 0.2016, 0.3754, 0.1516, 0.4379, 0.1516, 0.4379, 0.2016, 0.3754, 0.2016, 0.6295, 0.1516, 0.567, 0.1516, 0.567, 0.2016, 0.6295, 0.2016, 0.317, 0.1516, 0.2545, 0.1516, 0.2545, 0.2016, 0.317, 0.2016, 0.4379, 0.1516, 0.5004, 0.1516, 0.5004, 0.2016, 0.4379, 0.2016, 0.4379, 0.1516, 0.3754, 0.1516, 0.3754, 0.2016, 0.4379, 0.2016, 0.6879, 0.1516, 0.6254, 0.1516, 0.6254, 0.2016, 0.6879, 0.2016, 0.567, 0.1516, 0.5045, 0.1516, 0.5045, 0.2016, 0.567, 0.2016, 0.5629, 0.1516, 0.5004, 0.1516, 0.5004, 0.2016, 0.5629, 0.2016, 0.694, 0.3034, 0.7565, 0.3034, 0.7565, 0.3534, 0.694, 0.3534, 0.319, 0.3034, 0.3815, 0.3034, 0.3815, 0.3534, 0.319, 0.3534, 0.7612, 0.3034, 0.6987, 0.3034, 0.6987, 0.3534, 0.7612, 0.3534, 0.3237, 0.3034, 0.3862, 0.3034, 0.3862, 0.3534, 0.3237, 0.3534, 0.4487, 0.3034, 0.3862, 0.3034, 0.3862, 0.3534, 0.4487, 0.3534, 0.2565, 0.3034, 0.319, 0.3034, 0.319, 0.3534, 0.2565, 0.3534, 0.694, 0.3034, 0.6315, 0.3034, 0.6315, 0.3534, 0.694, 0.3534, 0.5112, 0.3034, 0.4487, 0.3034, 0.4487, 0.3534, 0.5112, 0.3534, 0.2612, 0.3034, 0.3237, 0.3034, 0.3237, 0.3534, 0.2612, 0.3534, 0.569, 0.3034, 0.6315, 0.3034, 0.6315, 0.3534, 0.569, 0.3534, 0.7565, 0.3034, 0.694, 0.3034, 0.694, 0.3534, 0.7565, 0.3534, 0.5737, 0.3034, 0.6362, 0.3034, 0.6362, 0.3534, 0.5737, 0.3534, 0.8, 0.06667, 0.7333, 0.06667, 0.7333, -2.306e-08, 0.8, -2.014e-08, 0.7333, 0.06667, 0.6667, 0.06667, 0.6667, -2.597e-08, 0.7333, -2.306e-08, 0.3862, 0.3034, 0.4487, 0.3034, 0.4487, 0.3534, 0.3862, 0.3534, 0.5112, 0.3034, 0.5737, 0.3034, 0.5737, 0.3534, 0.5112, 0.3534, 0.6315, 0.3034, 0.569, 0.3034, 0.569, 0.3534, 0.6315, 0.3534, 0.5065, 0.3034, 0.444, 0.3034, 0.444, 0.3534, 0.5065, 0.3534, 0.5737, 0.3034, 0.5112, 0.3034, 0.5112, 0.3534, 0.5737, 0.3534, 0.6362, 0.3034, 0.6987, 0.3034, 0.6987, 0.3534, 0.6362, 0.3534, 0.3237, 0.3034, 0.2612, 0.3034, 0.2612, 0.3534, 0.3237, 0.3534, 0.444, 0.3034, 0.5065, 0.3034, 0.5065, 0.3534, 0.444, 0.3534, 0.5065, 0.3034, 0.569, 0.3034, 0.569, 0.3534, 0.5065, 0.3534, 0.444, 0.3034, 0.3815, 0.3034, 0.3815, 0.3534, 0.444, 0.3534, 0.4487, 0.3034, 0.5112, 0.3034, 0.5112, 0.3534, 0.4487, 0.3534, 0.6362, 0.3034, 0.5737, 0.3034, 0.5737, 0.3534, 0.6362, 0.3534, 0.3815, 0.3034, 0.319, 0.3034, 0.319, 0.3534, 0.3815, 0.3534, 0.569, 0.3034, 0.5065, 0.3034, 0.5065, 0.3534, 0.569, 0.3534, 0.6987, 0.3034, 0.6362, 0.3034, 0.6362, 0.3534, 0.6987, 0.3534, 0.6987, 0.3034, 0.7612, 0.3034, 0.7612, 0.3534, 0.6987, 0.3534, 0.3815, 0.3034, 0.444, 0.3034, 0.444, 0.3534, 0.3815, 0.3534, 0.5004, 0.3016, 0.4379, 0.3016, 0.4379, 0.4016, 0.5004, 0.4016, 0.3754, 0.3016, 0.3129, 0.3016, 0.3129, 0.4016, 0.3754, 0.4016, 0.6295, 0.3016, 0.692, 0.3016, 0.692, 0.4016, 0.6295, 0.4016, 0.4379, 0.3016, 0.3754, 0.3016, 0.3754, 0.4016, 0.4379, 0.4016, 0.317, 0.3016, 0.2545, 0.3016, 0.2545, 0.4016, 0.317, 0.4016, 0.3795, 0.3016, 0.442, 0.3016, 0.442, 0.4016, 0.3795, 0.4016, 0.5333, 0.6667, 0.5333, 0.6, 0.6667, 0.6, 0.6667, 0.6667, 0.5333, 0.3333, 0.6, 0.3333, 0.6, 0.4, 0.5333, 0.4, 0.5333, 0.2667, 0.6, 0.2667, 0.6, 0.3333, 0.5333, 0.3333, 0.6, 0.2667, 0.6667, 0.2667, 0.6667, 0.3333, 0.6, 0.3333, 0.5629, 0.3016, 0.6254, 0.3016, 0.6254, 0.4016, 0.5629, 0.4016, 0.567, 0.3016, 0.5045, 0.3016, 0.5045, 0.4016, 0.567, 0.4016, 0.817, 0.3016, 0.7545, 0.3016, 0.7545, 0.4016, 0.817, 0.4016, 0.3129, 0.3016, 0.2504, 0.3016, 0.2504, 0.4016, 0.3129, 0.4016, 0.5045, 0.3016, 0.567, 0.3016, 0.567, 0.4016, 0.5045, 0.4016, 0.5045, 0.3016, 0.442, 0.3016, 0.442, 0.4016, 0.5045, 0.4016, 0.7545, 0.3016, 0.817, 0.3016, 0.817, 0.4016, 0.7545, 0.4016, 0.2504, 0.3016, 0.3129, 0.3016, 0.3129, 0.4016, 0.2504, 0.4016, 0.7545, 0.3016, 0.692, 0.3016, 0.692, 0.4016, 0.7545, 0.4016, 0.6879, 0.3016, 0.6254, 0.3016, 0.6254, 0.4016, 0.6879, 0.4016, 0.2545, 0.3016, 0.317, 0.3016, 0.317, 0.4016, 0.2545, 0.4016, 0.5629, 0.3016, 0.5004, 0.3016, 0.5004, 0.4016, 0.5629, 0.4016, 0.6879, 0.3016, 0.7504, 0.3016, 0.7504, 0.4016, 0.6879, 0.4016, 0.5333, 0.4667, 0.6, 0.4667, 0.6, 0.5333, 0.5333, 0.5333, 0.5333, 0.4, 0.6, 0.4, 0.6, 0.4667, 0.5333, 0.4667, 0.6, 0.4, 0.6667, 0.4, 0.6667, 0.4667, 0.6, 0.4667, 0.3795, 0.3016, 0.317, 0.3016, 0.317, 0.4016, 0.3795, 0.4016, 0.692, 0.3016, 0.7545, 0.3016, 0.7545, 0.4016, 0.692, 0.4016, 0.5333, 0.2, 0.6, 0.2, 0.6, 0.2667, 0.5333, 0.2667, 0.5333, 0.1333, 0.6, 0.1333, 0.6, 0.2, 0.5333, 0.2, 0.6, 0.1333, 0.6667, 0.1333, 0.6667, 0.2, 0.6, 0.2, 0.3754, 0.3016, 0.4379, 0.3016, 0.4379, 0.4016, 0.3754, 0.4016, 0.7504, 0.3016, 0.6879, 0.3016, 0.6879, 0.4016, 0.7504, 0.4016, 0.6254, 0.3016, 0.5629, 0.3016, 0.5629, 0.4016, 0.6254, 0.4016, 0.692, 0.6266, 0.6295, 0.6266, 0.6295, 0.7266, 0.692, 0.7266, 0.8667, 0.06667, 0.8667, 0.1333, 0.8, 0.1333, 0.8, 0.06667, 0.4667, 0.6, 0.4667, 0.6667, 0.4, 0.6667, 0.4, 0.6, 0.8, 0.9333, 0.7333, 0.9333, 0.7333, 0.8667, 0.8, 0.8667, 0.06667, 0.9333, 0.06667, 1.0, 1.615e-08, 1.0, 1.324e-08, 0.9333, 0.942, 0.6266, 0.8795, 0.6266, 0.8795, 0.7266, 0.942, 0.7266, 0.2, 0.9333, 0.2, 1.0, 0.1333, 1.0, 0.1333, 0.9333, 0.2, 0.7333, 0.2, 0.8, 0.1333, 0.8, 0.1333, 0.7333, 1.0, 0.2, 1.0, 0.2667, 0.9333, 0.2667, 0.9333, 0.2, 0.8667, 3.452e-09, 0.8667, 0.06667, 0.8, 0.06667, 0.8, 6.366e-09, 0.9333, 5.377e-10, 0.9333, 0.06667, 0.8667, 0.06667, 0.8667, 3.452e-09, 0.9333, 0.06667, 0.9333, 0.1333, 0.8667, 0.1333, 0.8667, 0.06667, 0.06667, 0.6, 0.06667, 0.6667, 3.897e-08, 0.6667, 3.897e-08, 0.6, 0.9379, 0.6266, 0.8754, 0.6266, 0.8754, 0.7266, 0.9379, 0.7266, 0.1254, 0.6266, 0.0629, 0.6266, 0.0629, 0.7266, 0.1254, 0.7266, 0.5004, 0.6266, 0.4379, 0.6266, 0.4379, 0.7266, 0.5004, 0.7266, 0.6879, 0.6266, 0.7504, 0.6266, 0.7504, 0.7266, 0.6879, 0.7266, 0.2667, 1.0, 0.2, 1.0, 0.2, 0.9333, 0.2667, 0.9333, 0.5629, 0.6266, 0.6254, 0.6266, 0.6254, 0.7266, 0.5629, 0.7266, 0.1295, 0.6266, 0.06696, 0.6266, 0.06696, 0.7266, 0.1295, 0.7266, 0.0629, 0.6266, 0.1254, 0.6266, 0.1254, 0.7266, 0.0629, 0.7266, 0.442, 0.6266, 0.5045, 0.6266, 0.5045, 0.7266, 0.442, 0.7266, 0.4667, 0.7333, 0.4667, 0.8, 0.4, 0.8, 0.4, 0.7333, 0.3795, 0.6266, 0.442, 0.6266, 0.442, 0.7266, 0.3795, 0.7266, 0.8754, 0.6266, 0.9379, 0.6266, 0.9379, 0.7266, 0.8754, 0.7266, 0.567, 0.6266, 0.5045, 0.6266, 0.5045, 0.7266, 0.567, 0.7266, 1.0, 0.3333, 0.9333, 0.3333, 0.9333, 0.2667, 1.0, 0.2667, 0.3333, 0.7333, 0.3333, 0.8, 0.2667, 0.8, 0.2667, 0.7333, 0.6295, 0.6266, 0.567, 0.6266, 0.567, 0.7266, 0.6295, 0.7266, 0.2545, 0.6266, 0.317, 0.6266, 0.317, 0.7266, 0.2545, 0.7266, 0.7504, 0.6266, 0.8129, 0.6266, 0.8129, 0.7266, 0.7504, 0.7266, 0.8667, 0.7467, 0.8, 0.7467, 0.8, 0.6133, 0.8667, 0.6133, 0.06667, 0.7333, 0.06667, 0.8, 3.897e-08, 0.8, 1.949e-08, 0.7333, 0.2504, 0.4641, 0.1879, 0.4641, 0.1879, 0.5266, 0.2504, 0.5266, 0.5629, 0.4641, 0.6254, 0.4641, 0.6254, 0.5266, 0.5629, 0.5266, 0.7545, 0.4641, 0.692, 0.4641, 0.692, 0.5266, 0.7545, 0.5266, 0.1295, 0.4641, 0.192, 0.4641, 0.192, 0.5266, 0.1295, 0.5266, 0.06667, 0.6667, 0.06667, 0.7333, 1.949e-08, 0.7333, 3.897e-08, 0.6667, 0.1333, 0.6667, 0.1333, 0.7333, 0.06667, 0.7333, 0.06667, 0.6667, 0.1333, 0.7333, 0.1333, 0.8, 0.06667, 0.8, 0.06667, 0.7333, 0.692, 0.4641, 0.7545, 0.4641, 0.7545, 0.5266, 0.692, 0.5266, 0.3129, 0.4641, 0.3754, 0.4641, 0.3754, 0.5266, 0.3129, 0.5266, 0.4379, 0.4641, 0.3754, 0.4641, 0.3754, 0.5266, 0.4379, 0.5266, 0.3129, 0.4641, 0.2504, 0.4641, 0.2504, 0.5266, 0.3129, 0.5266, 0.4379, 0.4641, 0.5004, 0.4641, 0.5004, 0.5266, 0.4379, 0.5266, 0.3795, 0.4641, 0.317, 0.4641, 0.317, 0.5266, 0.3795, 0.5266, 0.442, 0.4641, 0.5045, 0.4641, 0.5045, 0.5266, 0.442, 0.5266, 0.2565, 0.4534, 0.2565, 0.5159, 0.1315, 0.5159, 0.1315, 0.4534, 0.3333, 0.6667, 0.3333, 0.7333, 0.2667, 0.7333, 0.2667, 0.6667, 0.4, 0.6667, 0.4, 0.7333, 0.3333, 0.7333, 0.3333, 0.6667, 0.4, 0.7333, 0.4, 0.8, 0.3333, 0.8, 0.3333, 0.7333, 0.1879, 0.4641, 0.1254, 0.4641, 0.1254, 0.5266, 0.1879, 0.5266, 0.5004, 0.4641, 0.5629, 0.4641, 0.5629, 0.5266, 0.5004, 0.5266, 0.817, 0.4641, 0.7545, 0.4641, 0.7545, 0.5266, 0.817, 0.5266, 0.192, 0.4641, 0.1295, 0.4641, 0.1295, 0.5266, 0.192, 0.5266, 0.5333, 0.9333, 0.5333, 0.8667, 0.6133, 0.8667, 0.6133, 0.9333, 0.192, 0.4641, 0.2545, 0.4641, 0.2545, 0.5266, 0.192, 0.5266, 0.1879, 0.4641, 0.2504, 0.4641, 0.2504, 0.5266, 0.1879, 0.5266, 0.7545, 0.4641, 0.817, 0.4641, 0.817, 0.5266, 0.7545, 0.5266, 0.2504, 0.4641, 0.3129, 0.4641, 0.3129, 0.5266, 0.2504, 0.5266, 0.4667, 0.6667, 0.4667, 0.7333, 0.4, 0.7333, 0.4, 0.6667, 0.5333, 0.6667, 0.5333, 0.7333, 0.4667, 0.7333, 0.4667, 0.6667, 0.5333, 0.7333, 0.5333, 0.8, 0.4667, 0.8, 0.4667, 0.7333, 0.3754, 0.4641, 0.4379, 0.4641, 0.4379, 0.5266, 0.3754, 0.5266, 0.6295, 0.4641, 0.567, 0.4641, 0.567, 0.5266, 0.6295, 0.5266, 0.192, 0.4641, 0.1295, 0.4641, 0.1295, 0.5266, 0.192, 0.5266, 0.8795, 0.4641, 0.817, 0.4641, 0.817, 0.5266, 0.8795, 0.5266, 0.6879, 0.4641, 0.7504, 0.4641, 0.7504, 0.5266, 0.6879, 0.5266, 0.2545, 0.4641, 0.192, 0.4641, 0.192, 0.5266, 0.2545, 0.5266, 0.8, 0.4, 0.8667, 0.4, 0.8667, 0.48, 0.8, 0.48, 0.2545, 0.4641, 0.317, 0.4641, 0.317, 0.5266, 0.2545, 0.5266, 0.1254, 0.4641, 0.1879, 0.4641, 0.1879, 0.5266, 0.1254, 0.5266, 0.817, 0.4641, 0.8795, 0.4641, 0.8795, 0.5266, 0.817, 0.5266, 0.8754, 0.4641, 0.8129, 0.4641, 0.8129, 0.5266, 0.8754, 0.5266, 0.1295, 0.4641, 0.192, 0.4641, 0.192, 0.5266, 0.1295, 0.5266, 0.8129, 0.4641, 0.8754, 0.4641, 0.8754, 0.5266, 0.8129, 0.5266, 0.2545, 0.4641, 0.192, 0.4641, 0.192, 0.5266, 0.2545, 0.5266, 0.6254, 0.4641, 0.6879, 0.4641, 0.6879, 0.5266, 0.6254, 0.5266, 0.7504, 0.4641, 0.6879, 0.4641, 0.6879, 0.5266, 0.7504, 0.5266, 0.06667, 0.5333, 0.06667, 0.6, 3.897e-08, 0.6, 1.949e-08, 0.5333, 0.1333, 0.5333, 0.1333, 0.6, 0.06667, 0.6, 0.06667, 0.5333, 0.1333, 0.6, 0.1333, 0.6667, 0.06667, 0.6667, 0.06667, 0.6, 0.6254, 0.4641, 0.5629, 0.4641, 0.5629, 0.5266, 0.6254, 0.5266, 0.317, 0.4641, 0.3795, 0.4641, 0.3795, 0.5266, 0.317, 0.5266, 0.2, 0.6667, 0.2, 0.7333, 0.1333, 0.7333, 0.1333, 0.6667, 0.2667, 0.6667, 0.2667, 0.7333, 0.2, 0.7333, 0.2, 0.6667, 0.2667, 0.7333, 0.2667, 0.8, 0.2, 0.8, 0.2, 0.7333, 0.8129, 0.4641, 0.7504, 0.4641, 0.7504, 0.5266, 0.8129, 0.5266, 0.192, 0.4641, 0.2545, 0.4641, 0.2545, 0.5266, 0.192, 0.5266, 0.442, 0.4641, 0.3795, 0.4641, 0.3795, 0.5266, 0.442, 0.5266, 0.7504, 0.4641, 0.8129, 0.4641, 0.8129, 0.5266, 0.7504, 0.5266, 0.6879, 0.4641, 0.6254, 0.4641, 0.6254, 0.5266, 0.6879, 0.5266, 0.692, 0.4641, 0.6295, 0.4641, 0.6295, 0.5266, 0.692, 0.5266, 0.5629, 0.4641, 0.5004, 0.4641, 0.5004, 0.5266, 0.5629, 0.5266, 0.4667, 0.5333, 0.4667, 0.6, 0.4, 0.6, 0.4, 0.5333, 0.5333, 0.5333, 0.5333, 0.6, 0.4667, 0.6, 0.4667, 0.5333, 0.5333, 0.6, 0.5333, 0.6667, 0.4667, 0.6667, 0.4667, 0.6, 0.6295, 0.4641, 0.692, 0.4641, 0.692, 0.5266, 0.6295, 0.5266, 0.5004, 0.4641, 0.4379, 0.4641, 0.4379, 0.5266, 0.5004, 0.5266, 0.3754, 0.4641, 0.3129, 0.4641, 0.3129, 0.5266, 0.3754, 0.5266, 0.317, 0.4641, 0.2545, 0.4641, 0.2545, 0.5266, 0.317, 0.5266, 0.3795, 0.4641, 0.442, 0.4641, 0.442, 0.5266, 0.3795, 0.5266, 0.5045, 0.5266, 0.442, 0.5266, 0.442, 0.6266, 0.5045, 0.6266, 0.1879, 0.5266, 0.2504, 0.5266, 0.2504, 0.6266, 0.1879, 0.6266, 0.567, 0.5266, 0.6295, 0.5266, 0.6295, 0.6266, 0.567, 0.6266, 0.2504, 0.5266, 0.1879, 0.5266, 0.1879, 0.6266, 0.2504, 0.6266, 0.567, 0.5266, 0.5045, 0.5266, 0.5045, 0.6266, 0.567, 0.6266, 0.5629, 0.5266, 0.5004, 0.5266, 0.5004, 0.6266, 0.5629, 0.6266, 0.7333, 0.6, 0.7333, 0.6667, 0.6667, 0.6667, 0.6667, 0.6, 0.8, 0.6, 0.8, 0.6667, 0.7333, 0.6667, 0.7333, 0.6, 0.8, 0.6667, 0.8, 0.7333, 0.7333, 0.7333, 0.7333, 0.6667, 0.6879, 0.5266, 0.6254, 0.5266, 0.6254, 0.6266, 0.6879, 0.6266, 0.8129, 0.5266, 0.8754, 0.5266, 0.8754, 0.6266, 0.8129, 0.6266, 0.7504, 0.5266, 0.8129, 0.5266, 0.8129, 0.6266, 0.7504, 0.6266, 0.192, 0.5266, 0.2545, 0.5266, 0.2545, 0.6266, 0.192, 0.6266, 0.8754, 0.5266, 0.8129, 0.5266, 0.8129, 0.6266, 0.8754, 0.6266, 0.8129, 0.5266, 0.7504, 0.5266, 0.7504, 0.6266, 0.8129, 0.6266, 0.192, 0.5266, 0.1295, 0.5266, 0.1295, 0.6266, 0.192, 0.6266, 0.1879, 0.5266, 0.2504, 0.5266, 0.2504, 0.6266, 0.1879, 0.6266, 0.817, 0.5266, 0.7545, 0.5266, 0.7545, 0.6266, 0.817, 0.6266, 0.692, 0.5266, 0.6295, 0.5266, 0.6295, 0.6266, 0.692, 0.6266, 0.8, 0.4, 0.7333, 0.4, 0.7333, 0.3333, 0.8, 0.3333, 0.8, 0.4667, 0.7333, 0.4667, 0.7333, 0.4, 0.8, 0.4, 0.7333, 0.4667, 0.6667, 0.4667, 0.6667, 0.4, 0.7333, 0.4, 0.8754, 0.5266, 0.8129, 0.5266, 0.8129, 0.6266, 0.8754, 0.6266, 0.317, 0.5266, 0.3795, 0.5266, 0.3795, 0.6266, 0.317, 0.6266, 0.3795, 0.5266, 0.442, 0.5266, 0.442, 0.6266, 0.3795, 0.6266, 0.5004, 0.5266, 0.5629, 0.5266, 0.5629, 0.6266, 0.5004, 0.6266, 0.6254, 0.5266, 0.6879, 0.5266, 0.6879, 0.6266, 0.6254, 0.6266, 0.5045, 0.5266, 0.567, 0.5266, 0.567, 0.6266, 0.5045, 0.6266, 0.8, 0.3333, 0.8667, 0.3333, 0.8667, 0.4, 0.8, 0.4, 0.8, 0.2667, 0.8667, 0.2667, 0.8667, 0.3333, 0.8, 0.3333, 0.8667, 0.2667, 0.9333, 0.2667, 0.9333, 0.3333, 0.8667, 0.3333, 0.6295, 0.5266, 0.692, 0.5266, 0.692, 0.6266, 0.6295, 0.6266, 0.1254, 0.5266, 0.1879, 0.5266, 0.1879, 0.6266, 0.1254, 0.6266, 0.817, 0.5266, 0.8795, 0.5266, 0.8795, 0.6266, 0.817, 0.6266, 0.7545, 0.5266, 0.692, 0.5266, 0.692, 0.6266, 0.7545, 0.6266, 0.2545, 0.5266, 0.317, 0.5266, 0.317, 0.6266, 0.2545, 0.6266, 0.5629, 0.5266, 0.6254, 0.5266, 0.6254, 0.6266, 0.5629, 0.6266, 0.3129, 0.5266, 0.3754, 0.5266, 0.3754, 0.6266, 0.3129, 0.6266, 0.6879, 0.5266, 0.7504, 0.5266, 0.7504, 0.6266, 0.6879, 0.6266, 0.1254, 0.5266, 0.1879, 0.5266, 0.1879, 0.6266, 0.1254, 0.6266, 0.317, 0.6266, 0.3795, 0.6266, 0.3795, 0.7266, 0.317, 0.7266, 0.3333, 1.0, 0.2667, 1.0, 0.2667, 0.9333, 0.3333, 0.9333, 0.8129, 0.6266, 0.7504, 0.6266, 0.7504, 0.7266, 0.8129, 0.7266, 1.0, 0.4, 0.9333, 0.4, 0.9333, 0.3333, 1.0, 0.3333, 1.0, 0.1333, 0.9333, 0.1333, 0.9333, 0.06667, 1.0, 0.06667, 0.7333, 0.9333, 0.6667, 0.9333, 0.6667, 0.8667, 0.7333, 0.8667, 0.06696, 0.6266, 0.1295, 0.6266, 0.1295, 0.7266, 0.06696, 0.7266, 0.4, 1.0, 0.3333, 1.0, 0.3333, 0.9333, 0.4, 0.9333, 0.8129, 0.6266, 0.7504, 0.6266, 0.7504, 0.7266, 0.8129, 0.7266, 0.5004, 0.6266, 0.5629, 0.6266, 0.5629, 0.7266, 0.5004, 0.7266, 0.8667, 0.2, 0.8667, 0.2667, 0.8, 0.2667, 0.8, 0.2, 0.8129, 0.6266, 0.8754, 0.6266, 0.8754, 0.7266, 0.8129, 0.7266, 0.8667, 0.5467, 0.8, 0.5467, 0.8, 0.48, 0.8667, 0.48, 0.1333, 0.9333, 0.1333, 1.0, 0.06667, 1.0, 0.06667, 0.9333, 1.0, 0.1333, 1.0, 0.2, 0.9333, 0.2, 0.9333, 0.1333, 0.7545, 0.6266, 0.817, 0.6266, 0.817, 0.7266, 0.7545, 0.7266, 0.5045, 0.6266, 0.567, 0.6266, 0.567, 0.7266, 0.5045, 0.7266, 1.0, 0.4667, 0.9333, 0.4667, 0.9333, 0.4, 1.0, 0.4, 0.817, 0.6266, 0.8795, 0.6266, 0.8795, 0.7266, 0.817, 0.7266, 0.567, 0.6266, 0.6295, 0.6266, 0.6295, 0.7266, 0.567, 0.7266, 0.8129, 0.6266, 0.8754, 0.6266, 0.8754, 0.7266, 0.8129, 0.7266, 0.6295, 0.6266, 0.692, 0.6266, 0.692, 0.7266, 0.6295, 0.7266, 0.7504, 0.6266, 0.8129, 0.6266, 0.8129, 0.7266, 0.7504, 0.7266, 0.8754, 0.6266, 0.8129, 0.6266, 0.8129, 0.7266, 0.8754, 0.7266, 0.817, 0.6266, 0.7545, 0.6266, 0.7545, 0.7266, 0.817, 0.7266, 0.9333, 0.88, 0.9333, 0.9467, 0.8667, 0.9467, 0.8667, 0.88, 0.8795, 0.6266, 0.817, 0.6266, 0.817, 0.7266, 0.8795, 0.7266, 0.8667, 0.1333, 0.8667, 0.2, 0.8, 0.2, 0.8, 0.1333, 0.9333, 0.1333, 0.9333, 0.2, 0.8667, 0.2, 0.8667, 0.1333, 0.9333, 0.2, 0.9333, 0.2667, 0.8667, 0.2667, 0.8667, 0.2, 0.4667, 0.9333, 0.4667, 1.0, 0.4, 1.0, 0.4, 0.9333, 1.0, 0.4667, 1.0, 0.5333, 0.9333, 0.5333, 0.9333, 0.4667, 1.0, 1.14e-08, 1.0, 0.06667, 0.9333, 0.06667, 0.9333, 1.432e-08, 0.8129, 0.6266, 0.7504, 0.6266, 0.7504, 0.7266, 0.8129, 0.7266, 0.5333, 0.9333, 0.5333, 1.0, 0.4667, 1.0, 0.4667, 0.9333, 1.0, 0.5333, 1.0, 0.6, 0.9333, 0.6, 0.9333, 0.5333, 0.9333, 0.5467, 0.8667, 0.5467, 0.8667, 0.48, 0.9333, 0.48, 0.9333, 0.6133, 0.8667, 0.6133, 0.8667, 0.5467, 0.9333, 0.5467, 0.8667, 0.6133, 0.8, 0.6133, 0.8, 0.5467, 0.8667, 0.5467, 0.192, 0.6266, 0.1295, 0.6266, 0.1295, 0.7266, 0.192, 0.7266, 0.8754, 0.6266, 0.9379, 0.6266, 0.9379, 0.7266, 0.8754, 0.7266, 0.8667, 0.9467, 0.8, 0.9467, 0.8, 0.88, 0.8667, 0.88, 0.2545, 0.6266, 0.192, 0.6266, 0.192, 0.7266, 0.2545, 0.7266, 0.2504, 0.6266, 0.1879, 0.6266, 0.1879, 0.7266, 0.2504, 0.7266, 0.6, 0.9333, 0.6, 1.0, 0.5333, 1.0, 0.5333, 0.9333, 1.0, 0.6, 1.0, 0.6667, 0.9333, 0.6667, 0.9333, 0.6, 0.9379, 0.6266, 0.8754, 0.6266, 0.8754, 0.7266, 0.9379, 0.7266, 0.6667, 0.9333, 0.6667, 1.0, 0.6, 1.0, 0.6, 0.9333, 0.1254, 0.6266, 0.0629, 0.6266, 0.0629, 0.7266, 0.1254, 0.7266, 1.0, 0.6693, 0.6727, 0.6693, 0.6727, 0.3373, 1.0, 0.3373, 0.6727, 0.6693, 0.3453, 0.6693, 0.3453, 0.3373, 0.6727, 0.3373, 0.3862, 0.4534, 0.4487, 0.4534, 0.4487, 0.5159, 0.3862, 0.5159, 0.3237, 0.4534, 0.2612, 0.4534, 0.2612, 0.5159, 0.3237, 0.5159, 0.3815, 0.4534, 0.319, 0.4534, 0.319, 0.5159, 0.3815, 0.5159, 0.5065, 0.4534, 0.444, 0.4534, 0.444, 0.5159, 0.5065, 0.5159, 0.6362, 0.4534, 0.6987, 0.4534, 0.6987, 0.5159, 0.6362, 0.5159, 0.569, 0.4534, 0.5065, 0.4534, 0.5065, 0.5159, 0.569, 0.5159, 0.6987, 0.4534, 0.6362, 0.4534, 0.6362, 0.5159, 0.6987, 0.5159, 0.694, 0.4534, 0.6315, 0.4534, 0.6315, 0.5159, 0.694, 0.5159, 0.7565, 0.4534, 0.819, 0.4534, 0.819, 0.5159, 0.7565, 0.5159, 0.4487, 0.4534, 0.3862, 0.4534, 0.3862, 0.5159, 0.4487, 0.5159, 0.1987, 0.4534, 0.2612, 0.4534, 0.2612, 0.5159, 0.1987, 0.5159, 0.819, 0.4534, 0.7565, 0.4534, 0.7565, 0.5159, 0.819, 0.5159, 0.3237, 0.4534, 0.3862, 0.4534, 0.3862, 0.5159, 0.3237, 0.5159, 0.6315, 0.4534, 0.569, 0.4534, 0.569, 0.5159, 0.6315, 0.5159, 0.7565, 0.4534, 0.694, 0.4534, 0.694, 0.5159, 0.7565, 0.5159, 0.6315, 0.4534, 0.694, 0.4534, 0.694, 0.5159, 0.6315, 0.5159, 0.2612, 0.4534, 0.1987, 0.4534, 0.1987, 0.5159, 0.2612, 0.5159, 0.819, 0.4534, 0.8815, 0.4534, 0.8815, 0.5159, 0.819, 0.5159, 0.1362, 0.4534, 0.1987, 0.4534, 0.1987, 0.5159, 0.1362, 0.5159, 0.8815, 0.4534, 0.819, 0.4534, 0.819, 0.5159, 0.8815, 0.5159, 0.8237, 0.4534, 0.8862, 0.4534, 0.8862, 0.5159, 0.8237, 0.5159, 0.1315, 0.4534, 0.194, 0.4534, 0.194, 0.5159, 0.1315, 0.5159, 0.2612, 0.4534, 0.3237, 0.4534, 0.3237, 0.5159, 0.2612, 0.5159, 0.2612, 0.4534, 0.1987, 0.4534, 0.1987, 0.5159, 0.2612, 0.5159, 0.694, 0.4534, 0.7565, 0.4534, 0.7565, 0.5159, 0.694, 0.5159, 0.8862, 0.4534, 0.8237, 0.4534, 0.8237, 0.5159, 0.8862, 0.5159, 0.1987, 0.4534, 0.1362, 0.4534, 0.1362, 0.5159, 0.1987, 0.5159, 0.6362, 0.4534, 0.5737, 0.4534, 0.5737, 0.5159, 0.6362, 0.5159, 0.3815, 0.4534, 0.444, 0.4534, 0.444, 0.5159, 0.3815, 0.5159, 0.2565, 0.4534, 0.319, 0.4534, 0.319, 0.5159, 0.2565, 0.5159, 0.7612, 0.4534, 0.8237, 0.4534, 0.8237, 0.5159, 0.7612, 0.5159, 0.194, 0.4534, 0.2565, 0.4534, 0.2565, 0.5159, 0.194, 0.5159, 0.1987, 0.4534, 0.2612, 0.4534, 0.2612, 0.5159, 0.1987, 0.5159, 0.1987, 0.4534, 0.1362, 0.4534, 0.1362, 0.5159, 0.1987, 0.5159, 0.8237, 0.4534, 0.7612, 0.4534, 0.7612, 0.5159, 0.8237, 0.5159, 0.5065, 0.4534, 0.569, 0.4534, 0.569, 0.5159, 0.5065, 0.5159, 0.194, 0.4534, 0.1315, 0.4534, 0.1315, 0.5159, 0.194, 0.5159, 0.5333, 0.8, 0.5333, 0.8667, 0.4, 0.8667, 0.4, 0.8, 0.4487, 0.4534, 0.5112, 0.4534, 0.5112, 0.5159, 0.4487, 0.5159, 0.3862, 0.4534, 0.3237, 0.4534, 0.3237, 0.5159, 0.3862, 0.5159, 0.444, 0.4534, 0.5065, 0.4534, 0.5065, 0.5159, 0.444, 0.5159, 0.319, 0.4534, 0.2565, 0.4534, 0.2565, 0.5159, 0.319, 0.5159, 0.444, 0.4534, 0.3815, 0.4534, 0.3815, 0.5159, 0.444, 0.5159, 0.319, 0.4534, 0.3815, 0.4534, 0.3815, 0.5159, 0.319, 0.5159, 0.6987, 0.4534, 0.7612, 0.4534, 0.7612, 0.5159, 0.6987, 0.5159, 0.1362, 0.4534, 0.1987, 0.4534, 0.1987, 0.5159, 0.1362, 0.5159, 0.7612, 0.4534, 0.6987, 0.4534, 0.6987, 0.5159, 0.7612, 0.5159, 0.569, 0.4534, 0.6315, 0.4534, 0.6315, 0.5159, 0.569, 0.5159, 0.2565, 0.4534, 0.194, 0.4534, 0.194, 0.5159, 0.2565, 0.5159, 0.5333, 0.8667, 0.5333, 0.9333, 0.4, 0.9333, 0.4, 0.8667, 0.5112, 0.4534, 0.5737, 0.4534, 0.5737, 0.5159, 0.5112, 0.5159, 0.5737, 0.4534, 0.6362, 0.4534, 0.6362, 0.5159, 0.5737, 0.5159, 0.7565, 0.4534, 0.7565, 0.5159, 0.6815, 0.5159, 0.6815, 0.4534, 0.7504, 0.5266, 0.7504, 0.4641, 0.6754, 0.4641, 0.6754, 0.5266, 0.6637, 0.3273, 0.6637, 0.6727, 0.991, 0.6727, 0.991, 0.3273, 0.3363, 0.3273, 0.3363, 0.6727, 0.6637, 0.6727, 0.6637, 0.3273, 0.008992, 0.3273, 0.008992, 0.6727, 0.3363, 0.6727, 0.3363, 0.3273, 0.6727, 6.275e-08, 0.6727, 0.3373, 1.0, 0.3373, 1.0, 6.275e-08, 0.3453, 0.0, 0.3453, 0.3373, 0.6727, 0.3373, 0.6727, 6.275e-08, 1.0, 0.6758, 1.0, 0.3242, 0.6667, 0.3242, 0.6667, 0.6758, 0.3333, 0.6758, 0.3333, 0.3242, 2.98e-08, 0.3242, 0.0, 0.6758, 0.6667, 0.6758, 0.6667, 0.3242, 0.3333, 0.3242, 0.3333, 0.6758, 1.0, 0.3681, 0.75, 0.3681, 0.75, 0.6319, 1.0, 0.6319, 0.25, 0.3681, 0.0, 0.3681, 8.941e-08, 0.6319, 0.25, 0.6319, 0.5, 0.3681, 0.5, 0.6319, 0.75, 0.6319, 0.75, 0.3681, 0.25, 0.3681, 0.25, 0.6319, 0.5, 0.6319, 0.5, 0.3681, 0.5045, 0.4641, 0.442, 0.4641, 0.442, 0.5266, 0.5045, 0.5266, 0.567, 0.4641, 0.5045, 0.4641, 0.5045, 0.5266, 0.567, 0.5266, 0.5737, 0.4534, 0.5112, 0.4534, 0.5112, 0.5159, 0.5737, 0.5159, 0.5112, 0.4534, 0.4487, 0.4534, 0.4487, 0.5159, 0.5112, 0.5159, 0.9333, 0.7467, 0.8667, 0.7467, 0.8667, 0.6133, 0.9333, 0.6133, 0.2565, 0.5159, 0.2565, 0.4534, 0.1315, 0.4534, 0.1315, 0.5159, 0.2504, 0.4641, 0.2504, 0.5266, 0.1254, 0.5266, 0.1254, 0.4641, 0.2504, 0.5266, 0.2504, 0.4641, 0.1254, 0.4641, 0.1254, 0.5266, 0.3754, 0.2016, 0.4379, 0.2016, 0.4379, 0.2516, 0.3754, 0.2516, 0.692, 0.2016, 0.7545, 0.2016, 0.7545, 0.2516, 0.692, 0.2516, 0.692, 0.2016, 0.6295, 0.2016, 0.6295, 0.2516, 0.692, 0.2516, 0.5629, 0.2016, 0.5004, 0.2016, 0.5004, 0.2516, 0.5629, 0.2516, 0.3754, 0.2016, 0.3129, 0.2016, 0.3129, 0.2516, 0.3754, 0.2516, 0.6295, 0.2016, 0.567, 0.2016, 0.567, 0.2516, 0.6295, 0.2516, 0.442, 0.2016, 0.5045, 0.2016, 0.5045, 0.2516, 0.442, 0.2516, 0.4379, 0.2016, 0.3754, 0.2016, 0.3754, 0.2516, 0.4379, 0.2516, 0.5004, 0.2016, 0.5629, 0.2016, 0.5629, 0.2516, 0.5004, 0.2516, 0.4379, 0.2016, 0.5004, 0.2016, 0.5004, 0.2516, 0.4379, 0.2516, 0.317, 0.2016, 0.2545, 0.2016, 0.2545, 0.2516, 0.317, 0.2516, 0.6295, 0.2016, 0.692, 0.2016, 0.692, 0.2516, 0.6295, 0.2516, 0.567, 0.2016, 0.5045, 0.2016, 0.5045, 0.2516, 0.567, 0.2516, 0.5004, 0.2016, 0.4379, 0.2016, 0.4379, 0.2516, 0.5004, 0.2516, 0.6254, 0.2016, 0.5629, 0.2016, 0.5629, 0.2516, 0.6254, 0.2516, 0.5045, 0.2016, 0.567, 0.2016, 0.567, 0.2516, 0.5045, 0.2516, 0.3795, 0.2016, 0.442, 0.2016, 0.442, 0.2516, 0.3795, 0.2516, 0.567, 0.2016, 0.6295, 0.2016, 0.6295, 0.2516, 0.567, 0.2516, 0.7504, 0.2016, 0.6879, 0.2016, 0.6879, 0.2516, 0.7504, 0.2516, 0.5629, 0.2016, 0.6254, 0.2016, 0.6254, 0.2516, 0.5629, 0.2516, 0.2545, 0.2016, 0.317, 0.2016, 0.317, 0.2516, 0.2545, 0.2516, 0.5045, 0.2016, 0.442, 0.2016, 0.442, 0.2516, 0.5045, 0.2516, 0.6879, 0.2016, 0.6254, 0.2016, 0.6254, 0.2516, 0.6879, 0.2516, 0.2504, 0.2016, 0.3129, 0.2016, 0.3129, 0.2516, 0.2504, 0.2516, 0.442, 0.2016, 0.3795, 0.2016, 0.3795, 0.2516, 0.442, 0.2516, 0.317, 0.2016, 0.3795, 0.2016, 0.3795, 0.2516, 0.317, 0.2516, 0.7545, 0.2016, 0.692, 0.2016, 0.692, 0.2516, 0.7545, 0.2516, 0.3129, 0.2016, 0.3754, 0.2016, 0.3754, 0.2516, 0.3129, 0.2516, 0.6879, 0.2016, 0.7504, 0.2016, 0.7504, 0.2516, 0.6879, 0.2516, 0.6254, 0.2016, 0.6879, 0.2016, 0.6879, 0.2516, 0.6254, 0.2516, 0.3129, 0.2016, 0.2504, 0.2016, 0.2504, 0.2516, 0.3129, 0.2516, 0.3795, 0.2016, 0.317, 0.2016, 0.317, 0.2516, 0.3795, 0.2516, 0.692, 0.0629, 0.6295, 0.0629, 0.6295, 0.0004002, 0.692, 0.0004002, 0.192, 0.0629, 0.1295, 0.0629, 0.1295, 0.0004002, 0.192, 0.0004002, 0.06696, 0.1879, 0.004464, 0.1879, 0.004464, 0.1254, 0.06696, 0.1254, 0.06696, 0.2504, 0.004464, 0.2504, 0.004464, 0.1879, 0.06696, 0.1879, 0.2545, 0.0629, 0.192, 0.0629, 0.192, 0.0004002, 0.2545, 0.0004002, 0.7545, 0.0629, 0.692, 0.0629, 0.692, 0.0004002, 0.7545, 0.0004002, 0.7545, 0.1254, 0.692, 0.1254, 0.692, 0.0629, 0.7545, 0.0629, 0.692, 0.1254, 0.6295, 0.1254, 0.6295, 0.0629, 0.692, 0.0629, 0.1295, 0.6879, 0.06696, 0.6879, 0.06696, 0.6254, 0.1295, 0.6254, 0.1295, 0.7504, 0.06696, 0.7504, 0.06696, 0.6879, 0.1295, 0.6879, 0.06696, 0.7504, 0.004464, 0.7504, 0.004464, 0.6879, 0.06696, 0.6879, 0.3795, 1.0, 0.317, 1.0, 0.317, 0.9379, 0.3795, 0.9379, 0.317, 1.0, 0.2545, 1.0, 0.2545, 0.9379, 0.317, 0.9379, 0.5045, 0.9379, 0.442, 0.9379, 0.442, 0.8754, 0.5045, 0.8754, 0.5045, 1.0, 0.442, 1.0, 0.442, 0.9379, 0.5045, 0.9379, 0.442, 1.0, 0.3795, 1.0, 0.3795, 0.9379, 0.442, 0.9379, 0.1295, 0.9379, 0.06696, 0.9379, 0.06696, 0.8754, 0.1295, 0.8754, 0.1295, 1.0, 0.06696, 1.0, 0.06696, 0.9379, 0.1295, 0.9379, 0.06696, 1.0, 0.004464, 1.0, 0.004464, 0.9379, 0.06696, 0.9379, 0.2545, 1.0, 0.192, 1.0, 0.192, 0.9379, 0.2545, 0.9379, 0.192, 1.0, 0.1295, 1.0, 0.1295, 0.9379, 0.192, 0.9379, 1.004, 0.6879, 0.942, 0.6879, 0.942, 0.6254, 1.004, 0.6254, 1.004, 0.7504, 0.942, 0.7504, 0.942, 0.6879, 1.004, 0.6879, 0.06696, 0.6879, 0.004464, 0.6879, 0.004464, 0.6254, 0.06696, 0.6254, 0.442, 0.9379, 0.3795, 0.9379, 0.3795, 0.8754, 0.442, 0.8754, 0.06696, 0.9379, 0.004464, 0.9379, 0.004464, 0.8754, 0.06696, 0.8754, 0.817, 0.9379, 0.7545, 0.9379, 0.7545, 0.8754, 0.817, 0.8754, 0.942, 0.9379, 0.8795, 0.9379, 0.8795, 0.8754, 0.942, 0.8754, 0.942, 0.8129, 0.8795, 0.8129, 0.8795, 0.7504, 0.942, 0.7504, 0.692, 0.9379, 0.6295, 0.9379, 0.6295, 0.8754, 0.692, 0.8754, 0.942, 0.1879, 0.8795, 0.1879, 0.8795, 0.1254, 0.942, 0.1254, 0.942, 0.0629, 0.8795, 0.0629, 0.8795, 0.0004002, 0.942, 0.0004002, 0.942, 0.4379, 0.8795, 0.4379, 0.8795, 0.3754, 0.942, 0.3754, 0.942, 0.3129, 0.8795, 0.3129, 0.8795, 0.2504, 0.942, 0.2504, 0.442, 0.0629, 0.3795, 0.0629, 0.3795, 0.0004002, 0.442, 0.0004002, 0.06696, 0.4379, 0.004464, 0.4379, 0.004464, 0.3754, 0.06696, 0.3754, 0.06696, 0.3129, 0.004464, 0.3129, 0.004464, 0.2504, 0.06696, 0.2504, 0.317, 0.0629, 0.2545, 0.0629, 0.2545, 0.0004002, 0.317, 0.0004002, 0.817, 0.0629, 0.7545, 0.0629, 0.7545, 0.0004002, 0.817, 0.0004002, 0.06696, 0.8129, 0.004464, 0.8129, 0.004464, 0.7504, 0.06696, 0.7504, 0.06696, 0.5629, 0.004464, 0.5629, 0.004464, 0.5004, 0.06696, 0.5004, 0.567, 0.0629, 0.5045, 0.0629, 0.5045, 0.0004002, 0.567, 0.0004002, 0.06696, 0.0629, 0.004464, 0.0629, 0.004464, 0.0004002, 0.06696, 0.0004002, 1.004, 0.5629, 0.942, 0.5629, 0.942, 0.5004, 1.004, 0.5004, 1.004, 0.6254, 0.942, 0.6254, 0.942, 0.5629, 1.004, 0.5629, 0.8795, 0.9379, 0.817, 0.9379, 0.817, 0.8754, 0.8795, 0.8754, 0.8795, 1.0, 0.817, 1.0, 0.817, 0.9379, 0.8795, 0.9379, 0.817, 1.0, 0.7545, 1.0, 0.7545, 0.9379, 0.817, 0.9379, 1.004, 0.9379, 0.942, 0.9379, 0.942, 0.8754, 1.004, 0.8754, 1.004, 1.0, 0.942, 1.0, 0.942, 0.9379, 1.004, 0.9379, 0.942, 1.0, 0.8795, 1.0, 0.8795, 0.9379, 0.942, 0.9379, 1.004, 0.8129, 0.942, 0.8129, 0.942, 0.7504, 1.004, 0.7504, 1.004, 0.8754, 0.942, 0.8754, 0.942, 0.8129, 1.004, 0.8129, 0.942, 0.8754, 0.8795, 0.8754, 0.8795, 0.8129, 0.942, 0.8129, 0.6295, 1.0, 0.567, 1.0, 0.567, 0.9379, 0.6295, 0.9379, 0.567, 1.0, 0.5045, 1.0, 0.5045, 0.9379, 0.567, 0.9379, 0.7545, 0.9379, 0.692, 0.9379, 0.692, 0.8754, 0.7545, 0.8754, 0.7545, 1.0, 0.692, 1.0, 0.692, 0.9379, 0.7545, 0.9379, 0.692, 1.0, 0.6295, 1.0, 0.6295, 0.9379, 0.692, 0.9379, 1.004, 0.1879, 0.942, 0.1879, 0.942, 0.1254, 1.004, 0.1254, 1.004, 0.2504, 0.942, 0.2504, 0.942, 0.1879, 1.004, 0.1879, 0.942, 0.2504, 0.8795, 0.2504, 0.8795, 0.1879, 0.942, 0.1879, 1.004, 0.0629, 0.942, 0.0629, 0.942, 0.0004002, 1.004, 0.0004002, 1.004, 0.1254, 0.942, 0.1254, 0.942, 0.0629, 1.004, 0.0629, 0.942, 0.1254, 0.8795, 0.1254, 0.8795, 0.0629, 0.942, 0.0629, 1.004, 0.4379, 0.942, 0.4379, 0.942, 0.3754, 1.004, 0.3754, 1.004, 0.5004, 0.942, 0.5004, 0.942, 0.4379, 1.004, 0.4379, 1.004, 0.3129, 0.942, 0.3129, 0.942, 0.2504, 1.004, 0.2504, 1.004, 0.3754, 0.942, 0.3754, 0.942, 0.3129, 1.004, 0.3129, 0.942, 0.3754, 0.8795, 0.3754, 0.8795, 0.3129, 0.942, 0.3129, 0.5045, 0.0629, 0.442, 0.0629, 0.442, 0.0004002, 0.5045, 0.0004002, 0.1295, 0.4379, 0.06696, 0.4379, 0.06696, 0.3754, 0.1295, 0.3754, 0.06696, 0.5004, 0.004464, 0.5004, 0.004464, 0.4379, 0.06696, 0.4379, 0.1295, 0.3129, 0.06696, 0.3129, 0.06696, 0.2504, 0.1295, 0.2504, 0.1295, 0.3754, 0.06696, 0.3754, 0.06696, 0.3129, 0.1295, 0.3129, 0.06696, 0.3754, 0.004464, 0.3754, 0.004464, 0.3129, 0.06696, 0.3129, 0.3795, 0.0629, 0.317, 0.0629, 0.317, 0.0004002, 0.3795, 0.0004002, 0.3795, 0.1254, 0.317, 0.1254, 0.317, 0.0629, 0.3795, 0.0629, 0.317, 0.1254, 0.2545, 0.1254, 0.2545, 0.0629, 0.317, 0.0629, 0.8795, 0.0629, 0.817, 0.0629, 0.817, 0.0004002, 0.8795, 0.0004002, 0.1295, 0.8129, 0.06696, 0.8129, 0.06696, 0.7504, 0.1295, 0.7504, 0.1295, 0.8754, 0.06696, 0.8754, 0.06696, 0.8129, 0.1295, 0.8129, 0.06696, 0.8754, 0.004464, 0.8754, 0.004464, 0.8129, 0.06696, 0.8129, 0.1295, 0.6254, 0.06696, 0.6254, 0.06696, 0.5629, 0.1295, 0.5629, 0.06696, 0.6254, 0.004464, 0.6254, 0.004464, 0.5629, 0.06696, 0.5629, 0.6295, 0.0629, 0.567, 0.0629, 0.567, 0.0004002, 0.6295, 0.0004002, 0.1295, 0.0629, 0.06696, 0.0629, 0.06696, 0.0004002, 0.1295, 0.0004002, 0.06696, 0.1254, 0.004464, 0.1254, 0.004464, 0.0629, 0.06696, 0.0629, 0.3795, 0.6266, 0.317, 0.6266, 0.317, 0.7266, 0.3795, 0.7266, 0.8795, 0.6266, 0.942, 0.6266, 0.942, 0.7266, 0.8795, 0.7266, 0.6254, 0.6266, 0.6879, 0.6266, 0.6879, 0.7266, 0.6254, 0.7266, 0.3129, 0.6266, 0.2504, 0.6266, 0.2504, 0.7266, 0.3129, 0.7266, 0.3129, 0.6266, 0.3754, 0.6266, 0.3754, 0.7266, 0.3129, 0.7266, 0.4379, 0.6266, 0.3754, 0.6266, 0.3754, 0.7266, 0.4379, 0.7266, 0.0629, 0.6266, 0.1254, 0.6266, 0.1254, 0.7266, 0.0629, 0.7266, 0.192, 0.6266, 0.2545, 0.6266, 0.2545, 0.7266, 0.192, 0.7266, 0.1295, 0.6266, 0.192, 0.6266, 0.192, 0.7266, 0.1295, 0.7266, 0.7545, 0.6266, 0.692, 0.6266, 0.692, 0.7266, 0.7545, 0.7266, 0.6879, 0.6266, 0.6254, 0.6266, 0.6254, 0.7266, 0.6879, 0.7266, 0.7504, 0.6266, 0.6879, 0.6266, 0.6879, 0.7266, 0.7504, 0.7266, 0.0629, 0.6266, 0.1254, 0.6266, 0.1254, 0.7266, 0.0629, 0.7266, 0.5045, 0.6266, 0.442, 0.6266, 0.442, 0.7266, 0.5045, 0.7266, 0.442, 0.6266, 0.3795, 0.6266, 0.3795, 0.7266, 0.442, 0.7266, 0.1879, 0.6266, 0.1254, 0.6266, 0.1254, 0.7266, 0.1879, 0.7266, 0.5629, 0.6266, 0.5004, 0.6266, 0.5004, 0.7266, 0.5629, 0.7266, 0.317, 0.6266, 0.2545, 0.6266, 0.2545, 0.7266, 0.317, 0.7266, 0.3754, 0.6266, 0.4379, 0.6266, 0.4379, 0.7266, 0.3754, 0.7266, 0.6254, 0.6266, 0.5629, 0.6266, 0.5629, 0.7266, 0.6254, 0.7266, 0.3754, 0.6266, 0.3129, 0.6266, 0.3129, 0.7266, 0.3754, 0.7266, 0.4379, 0.6266, 0.5004, 0.6266, 0.5004, 0.7266, 0.4379, 0.7266, 0.2504, 0.6266, 0.3129, 0.6266, 0.3129, 0.7266, 0.2504, 0.7266, 0.1295, 0.6266, 0.06696, 0.6266, 0.06696, 0.7266, 0.1295, 0.7266, 0.1254, 0.6266, 0.0629, 0.6266, 0.0629, 0.7266, 0.1254, 0.7266, 0.06696, 0.6266, 0.1295, 0.6266, 0.1295, 0.7266, 0.06696, 0.7266, 0.1254, 0.6266, 0.1879, 0.6266, 0.1879, 0.7266, 0.1254, 0.7266, 0.1879, 0.6266, 0.2504, 0.6266, 0.2504, 0.7266, 0.1879, 0.7266, 0.06667, 0.8, 0.06667, 0.8667, 0.0, 0.8667, 0.0, 0.8, 0.1333, 0.8, 0.1333, 0.8667, 0.06667, 0.8667, 0.06667, 0.8, 0.1333, 0.8667, 0.1333, 0.9333, 0.06667, 0.9333, 0.06667, 0.8667, 0.06667, 0.8667, 0.06667, 0.9333, 5.511e-08, 0.9333, 0.0, 0.8667, 0.8754, 0.6266, 0.8129, 0.6266, 0.8129, 0.7266, 0.8754, 0.7266, 0.8129, 0.6266, 0.8754, 0.6266, 0.8754, 0.7266, 0.8129, 0.7266, 0.7504, 0.6266, 0.8129, 0.6266, 0.8129, 0.7266, 0.7504, 0.7266, 0.8667, 0.8133, 0.8667, 0.88, 0.8, 0.88, 0.8, 0.8133, 0.8667, 0.7467, 0.8667, 0.8133, 0.8, 0.8133, 0.8, 0.7467, 0.9333, 0.7467, 0.9333, 0.8133, 0.8667, 0.8133, 0.8667, 0.7467, 0.9333, 0.8133, 0.9333, 0.88, 0.8667, 0.88, 0.8667, 0.8133, 0.692, 0.6266, 0.7545, 0.6266, 0.7545, 0.7266, 0.692, 0.7266, 0.8754, 0.6266, 0.8129, 0.6266, 0.8129, 0.7266, 0.8754, 0.7266])
me_cube.materials.append(mat_wall)
me_cube.materials.append(mat_tatami)
me_cube.materials.append(mat_rooftile)
me_cube.materials.append(mat_material)
me_cube.update()

# ---- objects
ob_plane = bpy.data.objects.new('Plane', me_plane_001)
ob_topper = bpy.data.objects.new('topper', me_plane_002)
ob_cube = bpy.data.objects.new('Cube', me_cube)

# ---- transforms, parenting, visibility, modifiers, constraints
ob_plane.location = (0.0, 0.0, 0.0)
ob_topper.location = (0.0, 0.0, 0.0)
ob_cube.location = (0.0, 0.0, 1.0)

# ---- collection membership
scene.collection.objects.link(ob_plane)
scene.collection.objects.link(ob_topper)
scene.collection.objects.link(ob_cube)

# ---- scene / render settings (as saved in the file)
scene.frame_start = 1; scene.frame_end = 250; scene.frame_set(1)
scene.render.engine = 'BLENDER_EEVEE_NEXT'
scene.eevee.ray_tracing_options.trace_max_roughness = 0.0
bpy.context.view_layer.update()

# ---- added for rendering (the .blend has no active camera and no usable light): camera, sun
cam_auto = bpy.data.cameras.new('AutoCamera')
cam_auto.lens = 50.0
cam_auto.sensor_width = 36.0
cam_auto.clip_end = 1004.24
ob_auto_camera = bpy.data.objects.new('AutoCamera', cam_auto)
scene.collection.objects.link(ob_auto_camera)
ob_auto_camera.location = (57.222, -68.6664, 58.2776)
ob_auto_camera.rotation_euler = (1.09748, -7.21219e-08, 0.694738)
scene.camera = ob_auto_camera
light_auto_sun = bpy.data.lights.new('AutoSun', 'SUN')
light_auto_sun.energy = 3.0
light_auto_sun.angle = 0.0523599
ob_auto_sun = bpy.data.objects.new('AutoSun', light_auto_sun)
scene.collection.objects.link(ob_auto_sun)
ob_auto_sun.rotation_euler = (0.872665, 0.174533, 0.523599)
bpy.context.view_layer.update()

